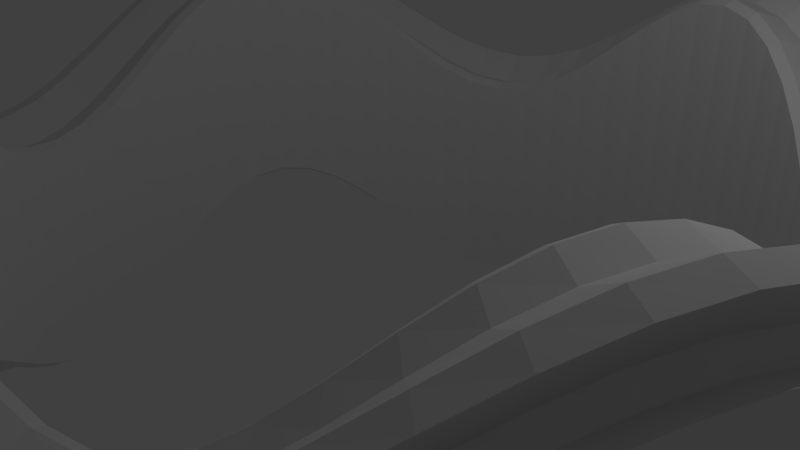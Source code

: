 # Source: edpy1.1.blend  (saved by Blender 2.67.0; exported with 4.5.12 LTS)
import bpy
from mathutils import Matrix  # noqa: F401  (used for matrix-valued properties, if any)

bpy.ops.wm.read_factory_settings(use_empty=True)
scene = bpy.context.scene
scene.name = 'Scene'

# ---- collections
col_collection_1 = bpy.data.collections.new('Collection 1'); scene.collection.children.link(col_collection_1)
col_collection_2 = bpy.data.collections.new('Collection 2'); scene.collection.children.link(col_collection_2)
col_collection_2.hide_render = True
col_collection_2.hide_viewport = True
col_collection_3 = bpy.data.collections.new('Collection 3'); scene.collection.children.link(col_collection_3)
col_collection_3.hide_render = True
col_collection_3.hide_viewport = True

# ---- world
world_world = bpy.data.worlds.new('World'); scene.world = world_world
world_world.color = (0.05088, 0.05088, 0.05088)
world_world.use_sun_shadow = False
world_world.sun_shadow_jitter_overblur = 0.0
world_world.cycles.sampling_method = 'MANUAL'
world_world.cycles.sample_map_resolution = 256

# ---- cameras
cam_camera = bpy.data.cameras.new('Camera')
cam_camera.clip_end = 100.0
cam_camera.lens = 35.0
cam_camera.sensor_width = 32.0
cam_camera.sensor_height = 18.0
cam_camera.ortho_scale = 7.314
cam_camera.dof.focus_distance = 0.0
cam_camera.dof.aperture_fstop = 128.0

# ---- lights
light_lamp = bpy.data.lights.new('Lamp', 'POINT')
light_lamp.transmission_factor = 0.0
light_lamp.cutoff_distance = 30.0
light_lamp.energy = 100.0
light_lamp.shadow_buffer_clip_start = 1.001
light_lamp.shadow_soft_size = 0.1
light_lamp.shadow_maximum_resolution = 0.006
light_lamp.use_absolute_resolution = True
light_lamp.cycles.use_multiple_importance_sampling = False

# ---- meshes
me_thingy_010 = bpy.data.meshes.new('thingy.010')
me_thingy_010.from_pydata([(5.0, 0.0, 1.73), (6.053, 5.079e-09, -2.039), (6.626, 1.236e-08, 0.5674), (6.375, 2.911e-08, 0.2656), (5.141, -5.578e-10, 1.808), (5.518, 2.652e-09, 1.71), (5.63, 3.882e-08, 0.0), (6.336, 7.506e-09, 1.384), (5.0, 0.0, -1.73), (6.336, 7.506e-09, -1.384), (6.626, 1.236e-08, -0.5674), (6.375, 2.911e-08, -0.2656), (5.141, -5.578e-10, -1.808), (5.518, 2.652e-09, -1.71), (5.786, 3.396e-08, 0.1328), (5.786, 3.396e-08, -0.1328), (6.053, 5.079e-09, 2.039), (6.367, 6.293e-09, -1.977), (6.367, 6.293e-09, 1.977), (6.161, 6.899e-09, -1.558), (6.161, 6.899e-09, 1.558), (6.724, 9.933e-09, 1.59), (6.724, 9.933e-09, -1.59), (4.976, -0.4901, 2.113), (6.023, -0.5933, -1.656), (6.595, -0.6495, 0.9501), (6.345, -0.6249, 0.6483), (5.116, -0.5039, 2.191), (5.491, -0.5408, 2.093), (5.603, -0.5519, 0.3827), (6.306, -0.6211, 1.766), (4.976, -0.4901, -1.347), (6.306, -0.6211, -1.001), (6.595, -0.6495, -0.1847), (6.345, -0.6249, 0.1171), (5.116, -0.5039, -1.426), (5.491, -0.5408, -1.328), (5.759, -0.5672, 0.5155), (5.759, -0.5672, 0.2499), (6.023, -0.5933, 2.421), (6.337, -0.6241, -1.595), (6.337, -0.6241, 2.36), (6.132, -0.6039, -1.176), (6.132, -0.6039, 1.941), (6.691, -0.659, 1.972), (6.691, -0.659, -1.207), (4.904, -0.9755, 2.437), (5.936, -1.181, -1.331), (6.499, -1.293, 1.274), (6.253, -1.244, 0.9727), (5.042, -1.003, 2.516), (5.412, -1.076, 2.418), (5.522, -1.098, 0.7071), (6.214, -1.236, 2.091), (4.904, -0.9755, -1.023), (6.214, -1.236, -0.6767), (6.499, -1.293, 0.1397), (6.253, -1.244, 0.4415), (5.042, -1.003, -1.101), (5.412, -1.076, -1.003), (5.675, -1.129, 0.8399), (5.675, -1.129, 0.5743), (5.936, -1.181, 2.746), (6.245, -1.242, -1.27), (6.245, -1.242, 2.685), (6.043, -1.202, -0.8511), (6.043, -1.202, 2.265), (6.594, -1.312, 2.297), (6.594, -1.312, -0.8827), (4.785, -1.451, 2.654), (5.792, -1.757, -1.115), (6.341, -1.924, 1.491), (6.101, -1.851, 1.189), (4.92, -1.492, 2.732), (5.28, -1.602, 2.634), (5.388, -1.634, 0.9239), (6.063, -1.839, 2.308), (4.785, -1.451, -0.8062), (6.063, -1.839, -0.4599), (6.341, -1.924, 0.3565), (6.101, -1.851, 0.6583), (4.92, -1.492, -0.8846), (5.28, -1.602, -0.7866), (5.537, -1.68, 1.057), (5.537, -1.68, 0.7911), (5.792, -1.757, 2.962), (6.093, -1.848, -1.054), (6.093, -1.848, 2.901), (5.896, -1.789, -0.6343), (5.896, -1.789, 2.482), (6.434, -1.952, 2.514), (6.434, -1.952, -0.6659), (4.619, -1.913, 2.73), (5.592, -2.316, -1.039), (6.122, -2.536, 1.567), (5.89, -2.44, 1.266), (4.75, -1.967, 2.808), (5.098, -2.112, 2.71), (5.202, -2.155, 1.0), (5.854, -2.425, 2.384), (4.619, -1.913, -0.73), (5.854, -2.425, -0.3838), (6.122, -2.536, 0.4326), (5.89, -2.44, 0.7344), (4.75, -1.967, -0.8084), (5.098, -2.112, -0.7105), (5.346, -2.214, 1.133), (5.346, -2.214, 0.8672), (5.592, -2.316, 3.039), (5.883, -2.437, -0.9774), (5.883, -2.437, 2.977), (5.692, -2.358, -0.5582), (5.692, -2.358, 2.558), (6.212, -2.573, 2.59), (6.212, -2.573, -0.5898), (4.41, -2.357, 2.654), (5.338, -2.853, -1.115), (5.844, -3.124, 1.491), (5.623, -3.005, 1.189), (4.534, -2.423, 2.732), (4.866, -2.601, 2.634), (4.966, -2.654, 0.9239), (5.588, -2.987, 2.308), (4.41, -2.357, -0.8062), (5.588, -2.987, -0.4599), (5.844, -3.124, 0.3565), (5.623, -3.005, 0.6583), (4.534, -2.423, -0.8846), (4.866, -2.601, -0.7866), (5.103, -2.728, 1.057), (5.103, -2.728, 0.7911), (5.338, -2.853, 2.962), (5.616, -3.002, -1.054), (5.616, -3.002, 2.901), (5.434, -2.904, -0.6343), (5.434, -2.904, 2.482), (5.93, -3.17, 2.514), (5.93, -3.17, -0.6659), (4.157, -2.778, 2.437), (5.032, -3.363, -1.331), (5.51, -3.681, 1.274), (5.301, -3.542, 0.9727), (4.275, -2.856, 2.516), (4.588, -3.066, 2.418), (4.682, -3.128, 0.7071), (5.268, -3.52, 2.091), (4.157, -2.778, -1.023), (5.268, -3.52, -0.6767), (5.51, -3.681, 0.1397), (5.301, -3.542, 0.4415), (4.275, -2.856, -1.101), (4.588, -3.066, -1.003), (4.811, -3.215, 0.8399), (4.811, -3.215, 0.5743), (5.032, -3.363, 2.746), (5.294, -3.538, -1.27), (5.294, -3.538, 2.685), (5.123, -3.423, -0.8511), (5.123, -3.423, 2.265), (5.591, -3.735, 2.297), (5.591, -3.735, -0.8827), (3.865, -3.172, 2.113), (4.679, -3.84, -1.656), (5.122, -4.204, 0.9501), (4.928, -4.045, 0.6483), (3.974, -3.261, 2.191), (4.265, -3.5, 2.093), (4.352, -3.572, 0.3827), (4.898, -4.02, 1.766), (3.865, -3.172, -1.347), (4.898, -4.02, -1.001), (5.122, -4.204, -0.1847), (4.928, -4.045, 0.1171), (3.974, -3.261, -1.426), (4.265, -3.5, -1.328), (4.473, -3.671, 0.5155), (4.473, -3.671, 0.2499), (4.679, -3.84, 2.421), (4.922, -4.039, -1.595), (4.922, -4.039, 2.36), (4.763, -3.909, -1.176), (4.763, -3.909, 1.941), (5.197, -4.265, 1.972), (5.197, -4.265, -1.207), (3.536, -3.536, 1.73), (4.28, -4.28, -2.039), (4.686, -4.686, 0.5674), (4.508, -4.508, 0.2656), (3.635, -3.635, 1.808), (3.902, -3.902, 1.71), (3.981, -3.981, 1.225e-16), (4.48, -4.48, 1.384), (3.536, -3.536, -1.73), (4.48, -4.48, -1.384), (4.686, -4.686, -0.5674), (4.508, -4.508, -0.2656), (3.635, -3.635, -1.808), (3.902, -3.902, -1.71), (4.092, -4.092, 0.1328), (4.092, -4.092, -0.1328), (4.28, -4.28, 2.039), (4.502, -4.502, -1.977), (4.502, -4.502, 1.977), (4.357, -4.357, -1.558), (4.357, -4.357, 1.558), (4.754, -4.754, 1.59), (4.754, -4.754, -1.59), (3.172, -3.865, 1.347), (3.84, -4.679, -2.421), (4.204, -5.122, 0.1847), (4.045, -4.928, -0.1171), (3.261, -3.974, 1.426), (3.5, -4.265, 1.328), (3.572, -4.352, -0.3827), (4.02, -4.898, 1.001), (3.172, -3.865, -2.113), (4.02, -4.898, -1.766), (4.204, -5.122, -0.9501), (4.045, -4.928, -0.6483), (3.261, -3.974, -2.191), (3.5, -4.265, -2.093), (3.671, -4.473, -0.2499), (3.671, -4.473, -0.5155), (3.84, -4.679, 1.656), (4.039, -4.922, -2.36), (4.039, -4.922, 1.595), (3.909, -4.763, -1.941), (3.909, -4.763, 1.176), (4.265, -5.197, 1.207), (4.265, -5.197, -1.972), (2.778, -4.157, 1.023), (3.363, -5.032, -2.746), (3.681, -5.51, -0.1397), (3.542, -5.301, -0.4415), (2.856, -4.275, 1.101), (3.066, -4.588, 1.003), (3.128, -4.682, -0.7071), (3.52, -5.268, 0.6767), (2.778, -4.157, -2.437), (3.52, -5.268, -2.091), (3.681, -5.51, -1.274), (3.542, -5.301, -0.9727), (2.856, -4.275, -2.516), (3.066, -4.588, -2.418), (3.215, -4.811, -0.5743), (3.215, -4.811, -0.8399), (3.363, -5.032, 1.331), (3.538, -5.294, -2.685), (3.538, -5.294, 1.27), (3.423, -5.123, -2.265), (3.423, -5.123, 0.8511), (3.735, -5.591, 0.8827), (3.735, -5.591, -2.297), (2.357, -4.41, 0.8062), (2.853, -5.338, -2.962), (3.124, -5.844, -0.3565), (3.005, -5.623, -0.6583), (2.423, -4.534, 0.8846), (2.601, -4.866, 0.7866), (2.654, -4.966, -0.9239), (2.987, -5.588, 0.4599), (2.357, -4.41, -2.654), (2.987, -5.588, -2.308), (3.124, -5.844, -1.491), (3.005, -5.623, -1.189), (2.423, -4.534, -2.732), (2.601, -4.866, -2.634), (2.728, -5.103, -0.7911), (2.728, -5.103, -1.057), (2.853, -5.338, 1.115), (3.002, -5.616, -2.901), (3.002, -5.616, 1.054), (2.904, -5.434, -2.482), (2.904, -5.434, 0.6343), (3.17, -5.93, 0.6659), (3.17, -5.93, -2.514), (1.913, -4.619, 0.73), (2.316, -5.592, -3.039), (2.536, -6.122, -0.4326), (2.44, -5.89, -0.7344), (1.967, -4.75, 0.8084), (2.112, -5.098, 0.7105), (2.155, -5.202, -1.0), (2.425, -5.854, 0.3838), (1.913, -4.619, -2.73), (2.425, -5.854, -2.384), (2.536, -6.122, -1.567), (2.44, -5.89, -1.266), (1.967, -4.75, -2.808), (2.112, -5.098, -2.71), (2.214, -5.346, -0.8672), (2.214, -5.346, -1.133), (2.316, -5.592, 1.039), (2.437, -5.883, -2.977), (2.437, -5.883, 0.9774), (2.358, -5.692, -2.558), (2.358, -5.692, 0.5582), (2.573, -6.212, 0.5898), (2.573, -6.212, -2.59), (1.451, -4.785, 0.8062), (1.757, -5.792, -2.962), (1.924, -6.341, -0.3565), (1.851, -6.101, -0.6583), (1.492, -4.92, 0.8846), (1.602, -5.28, 0.7866), (1.634, -5.388, -0.9239), (1.839, -6.063, 0.4599), (1.451, -4.785, -2.654), (1.839, -6.063, -2.308), (1.924, -6.341, -1.491), (1.851, -6.101, -1.189), (1.492, -4.92, -2.732), (1.602, -5.28, -2.634), (1.68, -5.537, -0.7911), (1.68, -5.537, -1.057), (1.757, -5.792, 1.115), (1.848, -6.093, -2.901), (1.848, -6.093, 1.054), (1.789, -5.896, -2.482), (1.789, -5.896, 0.6343), (1.952, -6.434, 0.6659), (1.952, -6.434, -2.514), (0.9755, -4.904, 1.023), (1.181, -5.936, -2.746), (1.293, -6.499, -0.1397), (1.244, -6.253, -0.4415), (1.003, -5.042, 1.101), (1.076, -5.412, 1.003), (1.098, -5.522, -0.7071), (1.236, -6.214, 0.6767), (0.9755, -4.904, -2.437), (1.236, -6.214, -2.091), (1.293, -6.499, -1.274), (1.244, -6.253, -0.9727), (1.003, -5.042, -2.516), (1.076, -5.412, -2.418), (1.129, -5.675, -0.5743), (1.129, -5.675, -0.8399), (1.181, -5.936, 1.331), (1.242, -6.245, -2.685), (1.242, -6.245, 1.27), (1.202, -6.043, -2.265), (1.202, -6.043, 0.8511), (1.312, -6.594, 0.8827), (1.312, -6.594, -2.297), (0.4901, -4.976, 1.347), (0.5933, -6.023, -2.421), (0.6495, -6.595, 0.1847), (0.6249, -6.345, -0.1171), (0.5039, -5.116, 1.426), (0.5408, -5.491, 1.328), (0.5519, -5.603, -0.3827), (0.6211, -6.306, 1.001), (0.4901, -4.976, -2.113), (0.6211, -6.306, -1.766), (0.6495, -6.595, -0.9501), (0.6249, -6.345, -0.6483), (0.5039, -5.116, -2.191), (0.5408, -5.491, -2.093), (0.5672, -5.759, -0.2499), (0.5672, -5.759, -0.5155), (0.5933, -6.023, 1.656), (0.6241, -6.337, -2.36), (0.6241, -6.337, 1.595), (0.6039, -6.132, -1.941), (0.6039, -6.132, 1.176), (0.659, -6.691, 1.207), (0.659, -6.691, -1.972), (3.062e-16, -5.0, 1.73), (5.079e-09, -6.053, -2.039), (1.236e-08, -6.626, 0.5674), (2.911e-08, -6.375, 0.2656), (-5.578e-10, -5.141, 1.808), (2.652e-09, -5.518, 1.71), (3.882e-08, -5.63, -2.449e-16), (7.506e-09, -6.336, 1.384), (3.062e-16, -5.0, -1.73), (7.506e-09, -6.336, -1.384), (1.236e-08, -6.626, -0.5674), (2.911e-08, -6.375, -0.2656), (-5.578e-10, -5.141, -1.808), (2.652e-09, -5.518, -1.71), (3.396e-08, -5.786, 0.1328), (3.396e-08, -5.786, -0.1328), (5.079e-09, -6.053, 2.039), (6.293e-09, -6.367, -1.977), (6.293e-09, -6.367, 1.977), (6.899e-09, -6.161, -1.558), (6.899e-09, -6.161, 1.558), (9.933e-09, -6.724, 1.59), (9.933e-09, -6.724, -1.59), (-0.4901, -4.976, 2.113), (-0.5933, -6.023, -1.656), (-0.6495, -6.595, 0.9501), (-0.6249, -6.345, 0.6483), (-0.5039, -5.116, 2.191), (-0.5408, -5.491, 2.093), (-0.5519, -5.603, 0.3827), (-0.6211, -6.306, 1.766), (-0.4901, -4.976, -1.347), (-0.6211, -6.306, -1.001), (-0.6495, -6.595, -0.1847), (-0.6249, -6.345, 0.1171), (-0.5039, -5.116, -1.426), (-0.5408, -5.491, -1.328), (-0.5672, -5.759, 0.5155), (-0.5672, -5.759, 0.2499), (-0.5933, -6.023, 2.421), (-0.6241, -6.337, -1.595), (-0.6241, -6.337, 2.36), (-0.6039, -6.132, -1.176), (-0.6039, -6.132, 1.941), (-0.659, -6.691, 1.972), (-0.659, -6.691, -1.207), (-0.9755, -4.904, 2.437), (-1.181, -5.936, -1.331), (-1.293, -6.499, 1.274), (-1.244, -6.253, 0.9727), (-1.003, -5.042, 2.516), (-1.076, -5.412, 2.418), (-1.098, -5.522, 0.7071), (-1.236, -6.214, 2.091), (-0.9755, -4.904, -1.023), (-1.236, -6.214, -0.6767), (-1.293, -6.499, 0.1397), (-1.244, -6.253, 0.4415), (-1.003, -5.042, -1.101), (-1.076, -5.412, -1.003), (-1.129, -5.675, 0.8399), (-1.129, -5.675, 0.5743), (-1.181, -5.936, 2.746), (-1.242, -6.245, -1.27), (-1.242, -6.245, 2.685), (-1.202, -6.043, -0.8511), (-1.202, -6.043, 2.265), (-1.312, -6.594, 2.297), (-1.312, -6.594, -0.8827), (-1.451, -4.785, 2.654), (-1.757, -5.792, -1.115), (-1.924, -6.341, 1.491), (-1.851, -6.101, 1.189), (-1.492, -4.92, 2.732), (-1.602, -5.28, 2.634), (-1.634, -5.388, 0.9239), (-1.839, -6.063, 2.308), (-1.451, -4.785, -0.8062), (-1.839, -6.063, -0.4599), (-1.924, -6.341, 0.3565), (-1.851, -6.101, 0.6583), (-1.492, -4.92, -0.8846), (-1.602, -5.28, -0.7866), (-1.68, -5.537, 1.057), (-1.68, -5.537, 0.7911), (-1.757, -5.792, 2.962), (-1.848, -6.093, -1.054), (-1.848, -6.093, 2.901), (-1.789, -5.896, -0.6343), (-1.789, -5.896, 2.482), (-1.952, -6.434, 2.514), (-1.952, -6.434, -0.6659), (-1.913, -4.619, 2.73), (-2.316, -5.592, -1.039), (-2.536, -6.122, 1.567), (-2.44, -5.89, 1.266), (-1.967, -4.75, 2.808), (-2.112, -5.098, 2.71), (-2.155, -5.202, 1.0), (-2.425, -5.854, 2.384), (-1.913, -4.619, -0.73), (-2.425, -5.854, -0.3838), (-2.536, -6.122, 0.4326), (-2.44, -5.89, 0.7344), (-1.967, -4.75, -0.8084), (-2.112, -5.098, -0.7105), (-2.214, -5.346, 1.133), (-2.214, -5.346, 0.8672), (-2.316, -5.592, 3.039), (-2.437, -5.883, -0.9774), (-2.437, -5.883, 2.977), (-2.358, -5.692, -0.5582), (-2.358, -5.692, 2.558), (-2.573, -6.212, 2.59), (-2.573, -6.212, -0.5898), (-2.357, -4.41, 2.654), (-2.853, -5.338, -1.115), (-3.124, -5.844, 1.491), (-3.005, -5.623, 1.189), (-2.423, -4.534, 2.732), (-2.601, -4.866, 2.634), (-2.654, -4.966, 0.9239), (-2.987, -5.588, 2.308), (-2.357, -4.41, -0.8062), (-2.987, -5.588, -0.4599), (-3.124, -5.844, 0.3565), (-3.005, -5.623, 0.6583), (-2.423, -4.534, -0.8846), (-2.601, -4.866, -0.7866), (-2.728, -5.103, 1.057), (-2.728, -5.103, 0.7911), (-2.853, -5.338, 2.962), (-3.002, -5.616, -1.054), (-3.002, -5.616, 2.901), (-2.904, -5.434, -0.6343), (-2.904, -5.434, 2.482), (-3.17, -5.93, 2.514), (-3.17, -5.93, -0.6659), (-2.778, -4.157, 2.437), (-3.363, -5.032, -1.331), (-3.681, -5.51, 1.274), (-3.542, -5.301, 0.9727), (-2.856, -4.275, 2.516), (-3.066, -4.588, 2.418), (-3.128, -4.682, 0.7071), (-3.52, -5.268, 2.091), (-2.778, -4.157, -1.023), (-3.52, -5.268, -0.6767), (-3.681, -5.51, 0.1397), (-3.542, -5.301, 0.4415), (-2.856, -4.275, -1.101), (-3.066, -4.588, -1.003), (-3.215, -4.811, 0.8399), (-3.215, -4.811, 0.5743), (-3.363, -5.032, 2.746), (-3.538, -5.294, -1.27), (-3.538, -5.294, 2.685), (-3.423, -5.123, -0.8511), (-3.423, -5.123, 2.265), (-3.735, -5.591, 2.297), (-3.735, -5.591, -0.8827), (-3.172, -3.865, 2.113), (-3.84, -4.679, -1.656), (-4.204, -5.122, 0.9501), (-4.045, -4.928, 0.6483), (-3.261, -3.974, 2.191), (-3.5, -4.265, 2.093), (-3.572, -4.352, 0.3827), (-4.02, -4.898, 1.766), (-3.172, -3.865, -1.347), (-4.02, -4.898, -1.001), (-4.204, -5.122, -0.1847), (-4.045, -4.928, 0.1171), (-3.261, -3.974, -1.426), (-3.5, -4.265, -1.328), (-3.671, -4.473, 0.5155), (-3.671, -4.473, 0.2499), (-3.84, -4.679, 2.421), (-4.039, -4.922, -1.595), (-4.039, -4.922, 2.36), (-3.909, -4.763, -1.176), (-3.909, -4.763, 1.941), (-4.265, -5.197, 1.972), (-4.265, -5.197, -1.207), (-3.536, -3.536, 1.73), (-4.28, -4.28, -2.039), (-4.686, -4.686, 0.5674), (-4.508, -4.508, 0.2656), (-3.635, -3.635, 1.808), (-3.902, -3.902, 1.71), (-3.981, -3.981, 3.674e-16), (-4.48, -4.48, 1.384), (-3.536, -3.536, -1.73), (-4.48, -4.48, -1.384), (-4.686, -4.686, -0.5674), (-4.508, -4.508, -0.2656), (-3.635, -3.635, -1.808), (-3.902, -3.902, -1.71), (-4.092, -4.092, 0.1328), (-4.092, -4.092, -0.1328), (-4.28, -4.28, 2.039), (-4.502, -4.502, -1.977), (-4.502, -4.502, 1.977), (-4.357, -4.357, -1.558), (-4.357, -4.357, 1.558), (-4.754, -4.754, 1.59), (-4.754, -4.754, -1.59), (-3.865, -3.172, 1.347), (-4.679, -3.84, -2.421), (-5.122, -4.204, 0.1847), (-4.928, -4.045, -0.1171), (-3.974, -3.261, 1.426), (-4.265, -3.5, 1.328), (-4.352, -3.572, -0.3827), (-4.898, -4.02, 1.001), (-3.865, -3.172, -2.113), (-4.898, -4.02, -1.766), (-5.122, -4.204, -0.9501), (-4.928, -4.045, -0.6483), (-3.974, -3.261, -2.191), (-4.265, -3.5, -2.093), (-4.473, -3.671, -0.2499), (-4.473, -3.671, -0.5155), (-4.679, -3.84, 1.656), (-4.922, -4.039, -2.36), (-4.922, -4.039, 1.595), (-4.763, -3.909, -1.941), (-4.763, -3.909, 1.176), (-5.197, -4.265, 1.207), (-5.197, -4.265, -1.972), (-4.157, -2.778, 1.023), (-5.032, -3.363, -2.746), (-5.51, -3.681, -0.1397), (-5.301, -3.542, -0.4415), (-4.275, -2.856, 1.101), (-4.588, -3.066, 1.003), (-4.682, -3.128, -0.7071), (-5.268, -3.52, 0.6767), (-4.157, -2.778, -2.437), (-5.268, -3.52, -2.091), (-5.51, -3.681, -1.274), (-5.301, -3.542, -0.9727), (-4.275, -2.856, -2.516), (-4.588, -3.066, -2.418), (-4.811, -3.215, -0.5743), (-4.811, -3.215, -0.8399), (-5.032, -3.363, 1.331), (-5.294, -3.538, -2.685), (-5.294, -3.538, 1.27), (-5.123, -3.423, -2.265), (-5.123, -3.423, 0.8511), (-5.591, -3.735, 0.8827), (-5.591, -3.735, -2.297), (-4.41, -2.357, 0.8062), (-5.338, -2.853, -2.962), (-5.844, -3.124, -0.3565), (-5.623, -3.005, -0.6583), (-4.534, -2.423, 0.8846), (-4.866, -2.601, 0.7866), (-4.966, -2.654, -0.9239), (-5.588, -2.987, 0.4599), (-4.41, -2.357, -2.654), (-5.588, -2.987, -2.308), (-5.844, -3.124, -1.491), (-5.623, -3.005, -1.189), (-4.534, -2.423, -2.732), (-4.866, -2.601, -2.634), (-5.103, -2.728, -0.7911), (-5.103, -2.728, -1.057), (-5.338, -2.853, 1.115), (-5.616, -3.002, -2.901), (-5.616, -3.002, 1.054), (-5.434, -2.904, -2.482), (-5.434, -2.904, 0.6343), (-5.93, -3.17, 0.6659), (-5.93, -3.17, -2.514), (-4.619, -1.913, 0.73), (-5.592, -2.316, -3.039), (-6.122, -2.536, -0.4326), (-5.89, -2.44, -0.7344), (-4.75, -1.967, 0.8084), (-5.098, -2.112, 0.7105), (-5.202, -2.155, -1.0), (-5.854, -2.425, 0.3838), (-4.619, -1.913, -2.73), (-5.854, -2.425, -2.384), (-6.122, -2.536, -1.567), (-5.89, -2.44, -1.266), (-4.75, -1.967, -2.808), (-5.098, -2.112, -2.71), (-5.346, -2.214, -0.8672), (-5.346, -2.214, -1.133), (-5.592, -2.316, 1.039), (-5.883, -2.437, -2.977), (-5.883, -2.437, 0.9774), (-5.692, -2.358, -2.558), (-5.692, -2.358, 0.5582), (-6.212, -2.573, 0.5898), (-6.212, -2.573, -2.59), (-4.785, -1.451, 0.8062), (-5.792, -1.757, -2.962), (-6.341, -1.924, -0.3565), (-6.101, -1.851, -0.6583), (-4.92, -1.492, 0.8846), (-5.28, -1.602, 0.7866), (-5.388, -1.634, -0.9239), (-6.063, -1.839, 0.4599), (-4.785, -1.451, -2.654), (-6.063, -1.839, -2.308), (-6.341, -1.924, -1.491), (-6.101, -1.851, -1.189), (-4.92, -1.492, -2.732), (-5.28, -1.602, -2.634), (-5.537, -1.68, -0.7911), (-5.537, -1.68, -1.057), (-5.792, -1.757, 1.115), (-6.093, -1.848, -2.901), (-6.093, -1.848, 1.054), (-5.896, -1.789, -2.482), (-5.896, -1.789, 0.6343), (-6.434, -1.952, 0.6659), (-6.434, -1.952, -2.514), (-4.904, -0.9755, 1.023), (-5.936, -1.181, -2.746), (-6.499, -1.293, -0.1397), (-6.253, -1.244, -0.4415), (-5.042, -1.003, 1.101), (-5.412, -1.076, 1.003), (-5.522, -1.098, -0.7071), (-6.214, -1.236, 0.6767), (-4.904, -0.9755, -2.437), (-6.214, -1.236, -2.091), (-6.499, -1.293, -1.274), (-6.253, -1.244, -0.9727), (-5.042, -1.003, -2.516), (-5.412, -1.076, -2.418), (-5.675, -1.129, -0.5743), (-5.675, -1.129, -0.8399), (-5.936, -1.181, 1.331), (-6.245, -1.242, -2.685), (-6.245, -1.242, 1.27), (-6.043, -1.202, -2.265), (-6.043, -1.202, 0.8511), (-6.594, -1.312, 0.8827), (-6.594, -1.312, -2.297), (-4.976, -0.4901, 1.347), (-6.023, -0.5933, -2.421), (-6.595, -0.6495, 0.1847), (-6.345, -0.6249, -0.1171), (-5.116, -0.5039, 1.426), (-5.491, -0.5408, 1.328), (-5.603, -0.5519, -0.3827), (-6.306, -0.6211, 1.001), (-4.976, -0.4901, -2.113), (-6.306, -0.6211, -1.766), (-6.595, -0.6495, -0.9501), (-6.345, -0.6249, -0.6483), (-5.116, -0.5039, -2.191), (-5.491, -0.5408, -2.093), (-5.759, -0.5672, -0.2499), (-5.759, -0.5672, -0.5155), (-6.023, -0.5933, 1.656), (-6.337, -0.6241, -2.36), (-6.337, -0.6241, 1.595), (-6.132, -0.6039, -1.941), (-6.132, -0.6039, 1.176), (-6.691, -0.659, 1.207), (-6.691, -0.659, -1.972), (-5.0, -6.123e-16, 1.73), (-6.053, -5.079e-09, -2.039), (-6.626, -1.236e-08, 0.5674), (-6.375, -2.911e-08, 0.2656), (-5.141, 5.578e-10, 1.808), (-5.518, -2.652e-09, 1.71), (-5.63, -3.882e-08, -4.899e-16), (-6.336, -7.506e-09, 1.384), (-5.0, -6.123e-16, -1.73), (-6.336, -7.506e-09, -1.384), (-6.626, -1.236e-08, -0.5674), (-6.375, -2.911e-08, -0.2656), (-5.141, 5.578e-10, -1.808), (-5.518, -2.652e-09, -1.71), (-5.786, -3.396e-08, 0.1328), (-5.786, -3.396e-08, -0.1328), (-6.053, -5.079e-09, 2.039), (-6.367, -6.293e-09, -1.977), (-6.367, -6.293e-09, 1.977), (-6.161, -6.899e-09, -1.558), (-6.161, -6.899e-09, 1.558), (-6.724, -9.933e-09, 1.59), (-6.724, -9.933e-09, -1.59), (-4.976, 0.4901, 2.113), (-6.023, 0.5933, -1.656), (-6.595, 0.6495, 0.9501), (-6.345, 0.6249, 0.6483), (-5.116, 0.5039, 2.191), (-5.491, 0.5408, 2.093), (-5.603, 0.5519, 0.3827), (-6.306, 0.6211, 1.766), (-4.976, 0.4901, -1.347), (-6.306, 0.6211, -1.001), (-6.595, 0.6495, -0.1847), (-6.345, 0.6249, 0.1171), (-5.116, 0.5039, -1.426), (-5.491, 0.5408, -1.328), (-5.759, 0.5672, 0.5155), (-5.759, 0.5672, 0.2499), (-6.023, 0.5933, 2.421), (-6.337, 0.6241, -1.595), (-6.337, 0.6241, 2.36), (-6.132, 0.6039, -1.176), (-6.132, 0.6039, 1.941), (-6.691, 0.659, 1.972), (-6.691, 0.659, -1.207), (-4.904, 0.9755, 2.437), (-5.936, 1.181, -1.331), (-6.499, 1.293, 1.274), (-6.253, 1.244, 0.9727), (-5.042, 1.003, 2.516), (-5.412, 1.076, 2.418), (-5.522, 1.098, 0.7071), (-6.214, 1.236, 2.091), (-4.904, 0.9755, -1.023), (-6.214, 1.236, -0.6767), (-6.499, 1.293, 0.1397), (-6.253, 1.244, 0.4415), (-5.042, 1.003, -1.101), (-5.412, 1.076, -1.003), (-5.675, 1.129, 0.8399), (-5.675, 1.129, 0.5743), (-5.936, 1.181, 2.746), (-6.245, 1.242, -1.27), (-6.245, 1.242, 2.685), (-6.043, 1.202, -0.8511), (-6.043, 1.202, 2.265), (-6.594, 1.312, 2.297), (-6.594, 1.312, -0.8827), (-4.785, 1.451, 2.654), (-5.792, 1.757, -1.115), (-6.341, 1.924, 1.491), (-6.101, 1.851, 1.189), (-4.92, 1.492, 2.732), (-5.28, 1.602, 2.634), (-5.388, 1.634, 0.9239), (-6.063, 1.839, 2.308), (-4.785, 1.451, -0.8062), (-6.063, 1.839, -0.4599), (-6.341, 1.924, 0.3565), (-6.101, 1.851, 0.6583), (-4.92, 1.492, -0.8846), (-5.28, 1.602, -0.7866), (-5.537, 1.68, 1.057), (-5.537, 1.68, 0.7911), (-5.792, 1.757, 2.962), (-6.093, 1.848, -1.054), (-6.093, 1.848, 2.901), (-5.896, 1.789, -0.6343), (-5.896, 1.789, 2.482), (-6.434, 1.952, 2.514), (-6.434, 1.952, -0.6659), (-4.619, 1.913, 2.73), (-5.592, 2.316, -1.039), (-6.122, 2.536, 1.567), (-5.89, 2.44, 1.266), (-4.75, 1.967, 2.808), (-5.098, 2.112, 2.71), (-5.202, 2.155, 1.0), (-5.854, 2.425, 2.384), (-4.619, 1.913, -0.73), (-5.854, 2.425, -0.3838), (-6.122, 2.536, 0.4326), (-5.89, 2.44, 0.7344), (-4.75, 1.967, -0.8084), (-5.098, 2.112, -0.7105), (-5.346, 2.214, 1.133), (-5.346, 2.214, 0.8672), (-5.592, 2.316, 3.039), (-5.883, 2.437, -0.9774), (-5.883, 2.437, 2.977), (-5.692, 2.358, -0.5582), (-5.692, 2.358, 2.558), (-6.212, 2.573, 2.59), (-6.212, 2.573, -0.5898), (-4.41, 2.357, 2.654), (-5.338, 2.853, -1.115), (-5.844, 3.124, 1.491), (-5.623, 3.005, 1.189), (-4.534, 2.423, 2.732), (-4.866, 2.601, 2.634), (-4.966, 2.654, 0.9239), (-5.588, 2.987, 2.308), (-4.41, 2.357, -0.8062), (-5.588, 2.987, -0.4599), (-5.844, 3.124, 0.3565), (-5.623, 3.005, 0.6583), (-4.534, 2.423, -0.8846), (-4.866, 2.601, -0.7866), (-5.103, 2.728, 1.057), (-5.103, 2.728, 0.7911), (-5.338, 2.853, 2.962), (-5.616, 3.002, -1.054), (-5.616, 3.002, 2.901), (-5.434, 2.904, -0.6343), (-5.434, 2.904, 2.482), (-5.93, 3.17, 2.514), (-5.93, 3.17, -0.6659), (-4.157, 2.778, 2.437), (-5.032, 3.363, -1.331), (-5.51, 3.681, 1.274), (-5.301, 3.542, 0.9727), (-4.275, 2.856, 2.516), (-4.588, 3.066, 2.418), (-4.682, 3.128, 0.7071), (-5.268, 3.52, 2.091), (-4.157, 2.778, -1.023), (-5.268, 3.52, -0.6767), (-5.51, 3.681, 0.1397), (-5.301, 3.542, 0.4415), (-4.275, 2.856, -1.101), (-4.588, 3.066, -1.003), (-4.811, 3.215, 0.8399), (-4.811, 3.215, 0.5743), (-5.032, 3.363, 2.746), (-5.294, 3.538, -1.27), (-5.294, 3.538, 2.685), (-5.123, 3.423, -0.8511), (-5.123, 3.423, 2.265), (-5.591, 3.735, 2.297), (-5.591, 3.735, -0.8827), (-3.865, 3.172, 2.113), (-4.679, 3.84, -1.656), (-5.122, 4.204, 0.9501), (-4.928, 4.045, 0.6483), (-3.974, 3.261, 2.191), (-4.265, 3.5, 2.093), (-4.352, 3.572, 0.3827), (-4.898, 4.02, 1.766), (-3.865, 3.172, -1.347), (-4.898, 4.02, -1.001), (-5.122, 4.204, -0.1847), (-4.928, 4.045, 0.1171), (-3.974, 3.261, -1.426), (-4.265, 3.5, -1.328), (-4.473, 3.671, 0.5155), (-4.473, 3.671, 0.2499), (-4.679, 3.84, 2.421), (-4.922, 4.039, -1.595), (-4.922, 4.039, 2.36), (-4.763, 3.909, -1.176), (-4.763, 3.909, 1.941), (-5.197, 4.265, 1.972), (-5.197, 4.265, -1.207), (-3.536, 3.536, 1.73), (-4.28, 4.28, -2.039), (-4.686, 4.686, 0.5674), (-4.508, 4.508, 0.2656), (-3.635, 3.635, 1.808), (-3.902, 3.902, 1.71), (-3.981, 3.981, 6.123e-16), (-4.48, 4.48, 1.384), (-3.536, 3.536, -1.73), (-4.48, 4.48, -1.384), (-4.686, 4.686, -0.5674), (-4.508, 4.508, -0.2656), (-3.635, 3.635, -1.808), (-3.902, 3.902, -1.71), (-4.092, 4.092, 0.1328), (-4.092, 4.092, -0.1328), (-4.28, 4.28, 2.039), (-4.502, 4.502, -1.977), (-4.502, 4.502, 1.977), (-4.357, 4.357, -1.558), (-4.357, 4.357, 1.558), (-4.754, 4.754, 1.59), (-4.754, 4.754, -1.59), (-3.172, 3.865, 1.347), (-3.84, 4.679, -2.421), (-4.204, 5.122, 0.1847), (-4.045, 4.928, -0.1171), (-3.261, 3.974, 1.426), (-3.5, 4.265, 1.328), (-3.572, 4.352, -0.3827), (-4.02, 4.898, 1.001), (-3.172, 3.865, -2.113), (-4.02, 4.898, -1.766), (-4.204, 5.122, -0.9501), (-4.045, 4.928, -0.6483), (-3.261, 3.974, -2.191), (-3.5, 4.265, -2.093), (-3.671, 4.473, -0.2499), (-3.671, 4.473, -0.5155), (-3.84, 4.679, 1.656), (-4.039, 4.922, -2.36), (-4.039, 4.922, 1.595), (-3.909, 4.763, -1.941), (-3.909, 4.763, 1.176), (-4.265, 5.197, 1.207), (-4.265, 5.197, -1.972), (-2.778, 4.157, 1.023), (-3.363, 5.032, -2.746), (-3.681, 5.51, -0.1397), (-3.542, 5.301, -0.4415), (-2.856, 4.275, 1.101), (-3.066, 4.588, 1.003), (-3.128, 4.682, -0.7071), (-3.52, 5.268, 0.6767), (-2.778, 4.157, -2.437), (-3.52, 5.268, -2.091), (-3.681, 5.51, -1.274), (-3.542, 5.301, -0.9727), (-2.856, 4.275, -2.516), (-3.066, 4.588, -2.418), (-3.215, 4.811, -0.5743), (-3.215, 4.811, -0.8399), (-3.363, 5.032, 1.331), (-3.538, 5.294, -2.685), (-3.538, 5.294, 1.27), (-3.423, 5.123, -2.265), (-3.423, 5.123, 0.8511), (-3.735, 5.591, 0.8827), (-3.735, 5.591, -2.297), (-2.357, 4.41, 0.8062), (-2.853, 5.338, -2.962), (-3.124, 5.844, -0.3565), (-3.005, 5.623, -0.6583), (-2.423, 4.534, 0.8846), (-2.601, 4.866, 0.7866), (-2.654, 4.966, -0.9239), (-2.987, 5.588, 0.4599), (-2.357, 4.41, -2.654), (-2.987, 5.588, -2.308), (-3.124, 5.844, -1.491), (-3.005, 5.623, -1.189), (-2.423, 4.534, -2.732), (-2.601, 4.866, -2.634), (-2.728, 5.103, -0.7911), (-2.728, 5.103, -1.057), (-2.853, 5.338, 1.115), (-3.002, 5.616, -2.901), (-3.002, 5.616, 1.054), (-2.904, 5.434, -2.482), (-2.904, 5.434, 0.6343), (-3.17, 5.93, 0.6659), (-3.17, 5.93, -2.514), (-1.913, 4.619, 0.73), (-2.316, 5.592, -3.039), (-2.536, 6.122, -0.4326), (-2.44, 5.89, -0.7344), (-1.967, 4.75, 0.8084), (-2.112, 5.098, 0.7105), (-2.155, 5.202, -1.0), (-2.425, 5.854, 0.3838), (-1.913, 4.619, -2.73), (-2.425, 5.854, -2.384), (-2.536, 6.122, -1.567), (-2.44, 5.89, -1.266), (-1.967, 4.75, -2.808), (-2.112, 5.098, -2.71), (-2.214, 5.346, -0.8672), (-2.214, 5.346, -1.133), (-2.316, 5.592, 1.039), (-2.437, 5.883, -2.977), (-2.437, 5.883, 0.9774), (-2.358, 5.692, -2.558), (-2.358, 5.692, 0.5582), (-2.573, 6.212, 0.5898), (-2.573, 6.212, -2.59), (-1.451, 4.785, 0.8062), (-1.757, 5.792, -2.962), (-1.924, 6.341, -0.3565), (-1.851, 6.101, -0.6583), (-1.492, 4.92, 0.8846), (-1.602, 5.28, 0.7866), (-1.634, 5.388, -0.9239), (-1.839, 6.063, 0.4599), (-1.451, 4.785, -2.654), (-1.839, 6.063, -2.308), (-1.924, 6.341, -1.491), (-1.851, 6.101, -1.189), (-1.492, 4.92, -2.732), (-1.602, 5.28, -2.634), (-1.68, 5.537, -0.7911), (-1.68, 5.537, -1.057), (-1.757, 5.792, 1.115), (-1.848, 6.093, -2.901), (-1.848, 6.093, 1.054), (-1.789, 5.896, -2.482), (-1.789, 5.896, 0.6343), (-1.952, 6.434, 0.6659), (-1.952, 6.434, -2.514), (-0.9755, 4.904, 1.023), (-1.181, 5.936, -2.746), (-1.293, 6.499, -0.1397), (-1.244, 6.253, -0.4415), (-1.003, 5.042, 1.101), (-1.076, 5.412, 1.003), (-1.098, 5.522, -0.7071), (-1.236, 6.214, 0.6767), (-0.9755, 4.904, -2.437), (-1.236, 6.214, -2.091), (-1.293, 6.499, -1.274), (-1.244, 6.253, -0.9727), (-1.003, 5.042, -2.516), (-1.076, 5.412, -2.418), (-1.129, 5.675, -0.5743), (-1.129, 5.675, -0.8399), (-1.181, 5.936, 1.331), (-1.242, 6.245, -2.685), (-1.242, 6.245, 1.27), (-1.202, 6.043, -2.265), (-1.202, 6.043, 0.8511), (-1.312, 6.594, 0.8827), (-1.312, 6.594, -2.297), (-0.4901, 4.976, 1.347), (-0.5933, 6.023, -2.421), (-0.6495, 6.595, 0.1847), (-0.6249, 6.345, -0.1171), (-0.5039, 5.116, 1.426), (-0.5408, 5.491, 1.328), (-0.5519, 5.603, -0.3827), (-0.6211, 6.306, 1.001), (-0.4901, 4.976, -2.113), (-0.6211, 6.306, -1.766), (-0.6495, 6.595, -0.9501), (-0.6249, 6.345, -0.6483), (-0.5039, 5.116, -2.191), (-0.5408, 5.491, -2.093), (-0.5672, 5.759, -0.2499), (-0.5672, 5.759, -0.5155), (-0.5933, 6.023, 1.656), (-0.6241, 6.337, -2.36), (-0.6241, 6.337, 1.595), (-0.6039, 6.132, -1.941), (-0.6039, 6.132, 1.176), (-0.659, 6.691, 1.207), (-0.659, 6.691, -1.972), (-9.185e-16, 5.0, 1.73), (-5.079e-09, 6.053, -2.039), (-1.236e-08, 6.626, 0.5674), (-2.911e-08, 6.375, 0.2656), (5.578e-10, 5.141, 1.808), (-2.652e-09, 5.518, 1.71), (-3.882e-08, 5.63, -7.348e-16), (-7.506e-09, 6.336, 1.384), (-9.185e-16, 5.0, -1.73), (-7.506e-09, 6.336, -1.384), (-1.236e-08, 6.626, -0.5674), (-2.911e-08, 6.375, -0.2656), (5.578e-10, 5.141, -1.808), (-2.652e-09, 5.518, -1.71), (-3.396e-08, 5.786, 0.1328), (-3.396e-08, 5.786, -0.1328), (-5.079e-09, 6.053, 2.039), (-6.293e-09, 6.367, -1.977), (-6.293e-09, 6.367, 1.977), (-6.899e-09, 6.161, -1.558), (-6.899e-09, 6.161, 1.558), (-9.933e-09, 6.724, 1.59), (-9.933e-09, 6.724, -1.59), (0.4901, 4.976, 2.113), (0.5933, 6.023, -1.656), (0.6495, 6.595, 0.9501), (0.6249, 6.345, 0.6483), (0.5039, 5.116, 2.191), (0.5408, 5.491, 2.093), (0.5519, 5.603, 0.3827), (0.6211, 6.306, 1.766), (0.4901, 4.976, -1.347), (0.6211, 6.306, -1.001), (0.6495, 6.595, -0.1847), (0.6249, 6.345, 0.1171), (0.5039, 5.116, -1.426), (0.5408, 5.491, -1.328), (0.5672, 5.759, 0.5155), (0.5672, 5.759, 0.2499), (0.5933, 6.023, 2.421), (0.6241, 6.337, -1.595), (0.6241, 6.337, 2.36), (0.6039, 6.132, -1.176), (0.6039, 6.132, 1.941), (0.659, 6.691, 1.972), (0.659, 6.691, -1.207), (0.9755, 4.904, 2.437), (1.181, 5.936, -1.331), (1.293, 6.499, 1.274), (1.244, 6.253, 0.9727), (1.003, 5.042, 2.516), (1.076, 5.412, 2.418), (1.098, 5.522, 0.7071), (1.236, 6.214, 2.091), (0.9755, 4.904, -1.023), (1.236, 6.214, -0.6767), (1.293, 6.499, 0.1397), (1.244, 6.253, 0.4415), (1.003, 5.042, -1.101), (1.076, 5.412, -1.003), (1.129, 5.675, 0.8399), (1.129, 5.675, 0.5743), (1.181, 5.936, 2.746), (1.242, 6.245, -1.27), (1.242, 6.245, 2.685), (1.202, 6.043, -0.8511), (1.202, 6.043, 2.265), (1.312, 6.594, 2.297), (1.312, 6.594, -0.8827), (1.451, 4.785, 2.654), (1.757, 5.792, -1.115), (1.924, 6.341, 1.491), (1.851, 6.101, 1.189), (1.492, 4.92, 2.732), (1.602, 5.28, 2.634), (1.634, 5.388, 0.9239), (1.839, 6.063, 2.308), (1.451, 4.785, -0.8062), (1.839, 6.063, -0.4599), (1.924, 6.341, 0.3565), (1.851, 6.101, 0.6583), (1.492, 4.92, -0.8846), (1.602, 5.28, -0.7866), (1.68, 5.537, 1.057), (1.68, 5.537, 0.7911), (1.757, 5.792, 2.962), (1.848, 6.093, -1.054), (1.848, 6.093, 2.901), (1.789, 5.896, -0.6343), (1.789, 5.896, 2.482), (1.952, 6.434, 2.514), (1.952, 6.434, -0.6659), (1.913, 4.619, 2.73), (2.316, 5.592, -1.039), (2.536, 6.122, 1.567), (2.44, 5.89, 1.266), (1.967, 4.75, 2.808), (2.112, 5.098, 2.71), (2.155, 5.202, 1.0), (2.425, 5.854, 2.384), (1.913, 4.619, -0.73), (2.425, 5.854, -0.3838), (2.536, 6.122, 0.4326), (2.44, 5.89, 0.7344), (1.967, 4.75, -0.8084), (2.112, 5.098, -0.7105), (2.214, 5.346, 1.133), (2.214, 5.346, 0.8672), (2.316, 5.592, 3.039), (2.437, 5.883, -0.9774), (2.437, 5.883, 2.977), (2.358, 5.692, -0.5582), (2.358, 5.692, 2.558), (2.573, 6.212, 2.59), (2.573, 6.212, -0.5898), (2.357, 4.41, 2.654), (2.853, 5.338, -1.115), (3.124, 5.844, 1.491), (3.005, 5.623, 1.189), (2.423, 4.534, 2.732), (2.601, 4.866, 2.634), (2.654, 4.966, 0.9239), (2.987, 5.588, 2.308), (2.357, 4.41, -0.8062), (2.987, 5.588, -0.4599), (3.124, 5.844, 0.3565), (3.005, 5.623, 0.6583), (2.423, 4.534, -0.8846), (2.601, 4.866, -0.7866), (2.728, 5.103, 1.057), (2.728, 5.103, 0.7911), (2.853, 5.338, 2.962), (3.002, 5.616, -1.054), (3.002, 5.616, 2.901), (2.904, 5.434, -0.6343), (2.904, 5.434, 2.482), (3.17, 5.93, 2.514), (3.17, 5.93, -0.6659), (2.778, 4.157, 2.437), (3.363, 5.032, -1.331), (3.681, 5.51, 1.274), (3.542, 5.301, 0.9727), (2.856, 4.275, 2.516), (3.066, 4.588, 2.418), (3.128, 4.682, 0.7071), (3.52, 5.268, 2.091), (2.778, 4.157, -1.023), (3.52, 5.268, -0.6767), (3.681, 5.51, 0.1397), (3.542, 5.301, 0.4415), (2.856, 4.275, -1.101), (3.066, 4.588, -1.003), (3.215, 4.811, 0.8399), (3.215, 4.811, 0.5743), (3.363, 5.032, 2.746), (3.538, 5.294, -1.27), (3.538, 5.294, 2.685), (3.423, 5.123, -0.8511), (3.423, 5.123, 2.265), (3.735, 5.591, 2.297), (3.735, 5.591, -0.8827), (3.172, 3.865, 2.113), (3.84, 4.679, -1.656), (4.204, 5.122, 0.9501), (4.045, 4.928, 0.6483), (3.261, 3.974, 2.191), (3.5, 4.265, 2.093), (3.572, 4.352, 0.3827), (4.02, 4.898, 1.766), (3.172, 3.865, -1.347), (4.02, 4.898, -1.001), (4.204, 5.122, -0.1847), (4.045, 4.928, 0.1171), (3.261, 3.974, -1.426), (3.5, 4.265, -1.328), (3.671, 4.473, 0.5155), (3.671, 4.473, 0.2499), (3.84, 4.679, 2.421), (4.039, 4.922, -1.595), (4.039, 4.922, 2.36), (3.909, 4.763, -1.176), (3.909, 4.763, 1.941), (4.265, 5.197, 1.972), (4.265, 5.197, -1.207), (3.536, 3.536, 1.73), (4.28, 4.28, -2.039), (4.686, 4.686, 0.5674), (4.508, 4.508, 0.2656), (3.635, 3.635, 1.808), (3.902, 3.902, 1.71), (3.981, 3.981, 8.573e-16), (4.48, 4.48, 1.384), (3.536, 3.536, -1.73), (4.48, 4.48, -1.384), (4.686, 4.686, -0.5674), (4.508, 4.508, -0.2656), (3.635, 3.635, -1.808), (3.902, 3.902, -1.71), (4.092, 4.092, 0.1328), (4.092, 4.092, -0.1328), (4.28, 4.28, 2.039), (4.502, 4.502, -1.977), (4.502, 4.502, 1.977), (4.357, 4.357, -1.558), (4.357, 4.357, 1.558), (4.754, 4.754, 1.59), (4.754, 4.754, -1.59), (3.865, 3.172, 1.347), (4.679, 3.84, -2.421), (5.122, 4.204, 0.1847), (4.928, 4.045, -0.1171), (3.974, 3.261, 1.426), (4.265, 3.5, 1.328), (4.352, 3.572, -0.3827), (4.898, 4.02, 1.001), (3.865, 3.172, -2.113), (4.898, 4.02, -1.766), (5.122, 4.204, -0.9501), (4.928, 4.045, -0.6483), (3.974, 3.261, -2.191), (4.265, 3.5, -2.093), (4.473, 3.671, -0.2499), (4.473, 3.671, -0.5155), (4.679, 3.84, 1.656), (4.922, 4.039, -2.36), (4.922, 4.039, 1.595), (4.763, 3.909, -1.941), (4.763, 3.909, 1.176), (5.197, 4.265, 1.207), (5.197, 4.265, -1.972), (4.157, 2.778, 1.023), (5.032, 3.363, -2.746), (5.51, 3.681, -0.1397), (5.301, 3.542, -0.4415), (4.275, 2.856, 1.101), (4.588, 3.066, 1.003), (4.682, 3.128, -0.7071), (5.268, 3.52, 0.6767), (4.157, 2.778, -2.437), (5.268, 3.52, -2.091), (5.51, 3.681, -1.274), (5.301, 3.542, -0.9727), (4.275, 2.856, -2.516), (4.588, 3.066, -2.418), (4.811, 3.215, -0.5743), (4.811, 3.215, -0.8399), (5.032, 3.363, 1.331), (5.294, 3.538, -2.685), (5.294, 3.538, 1.27), (5.123, 3.423, -2.265), (5.123, 3.423, 0.8511), (5.591, 3.735, 0.8827), (5.591, 3.735, -2.297), (4.41, 2.357, 0.8062), (5.338, 2.853, -2.962), (5.844, 3.124, -0.3565), (5.623, 3.005, -0.6583), (4.534, 2.423, 0.8846), (4.866, 2.601, 0.7866), (4.966, 2.654, -0.9239), (5.588, 2.987, 0.4599), (4.41, 2.357, -2.654), (5.588, 2.987, -2.308), (5.844, 3.124, -1.491), (5.623, 3.005, -1.189), (4.534, 2.423, -2.732), (4.866, 2.601, -2.634), (5.103, 2.728, -0.7911), (5.103, 2.728, -1.057), (5.338, 2.853, 1.115), (5.616, 3.002, -2.901), (5.616, 3.002, 1.054), (5.434, 2.904, -2.482), (5.434, 2.904, 0.6343), (5.93, 3.17, 0.6659), (5.93, 3.17, -2.514), (4.619, 1.913, 0.73), (5.592, 2.316, -3.039), (6.122, 2.536, -0.4326), (5.89, 2.44, -0.7344), (4.75, 1.967, 0.8084), (5.098, 2.112, 0.7105), (5.202, 2.155, -1.0), (5.854, 2.425, 0.3838), (4.619, 1.913, -2.73), (5.854, 2.425, -2.384), (6.122, 2.536, -1.567), (5.89, 2.44, -1.266), (4.75, 1.967, -2.808), (5.098, 2.112, -2.71), (5.346, 2.214, -0.8672), (5.346, 2.214, -1.133), (5.592, 2.316, 1.039), (5.883, 2.437, -2.977), (5.883, 2.437, 0.9774), (5.692, 2.358, -2.558), (5.692, 2.358, 0.5582), (6.212, 2.573, 0.5898), (6.212, 2.573, -2.59), (4.785, 1.451, 0.8062), (5.792, 1.757, -2.962), (6.341, 1.924, -0.3565), (6.101, 1.851, -0.6583), (4.92, 1.492, 0.8846), (5.28, 1.602, 0.7866), (5.388, 1.634, -0.9239), (6.063, 1.839, 0.4599), (4.785, 1.451, -2.654), (6.063, 1.839, -2.308), (6.341, 1.924, -1.491), (6.101, 1.851, -1.189), (4.92, 1.492, -2.732), (5.28, 1.602, -2.634), (5.537, 1.68, -0.7911), (5.537, 1.68, -1.057), (5.792, 1.757, 1.115), (6.093, 1.848, -2.901), (6.093, 1.848, 1.054), (5.896, 1.789, -2.482), (5.896, 1.789, 0.6343), (6.434, 1.952, 0.6659), (6.434, 1.952, -2.514), (4.904, 0.9755, 1.023), (5.936, 1.181, -2.746), (6.499, 1.293, -0.1397), (6.253, 1.244, -0.4415), (5.042, 1.003, 1.101), (5.412, 1.076, 1.003), (5.522, 1.098, -0.7071), (6.214, 1.236, 0.6767), (4.904, 0.9755, -2.437), (6.214, 1.236, -2.091), (6.499, 1.293, -1.274), (6.253, 1.244, -0.9727), (5.042, 1.003, -2.516), (5.412, 1.076, -2.418), (5.675, 1.129, -0.5743), (5.675, 1.129, -0.8399), (5.936, 1.181, 1.331), (6.245, 1.242, -2.685), (6.245, 1.242, 1.27), (6.043, 1.202, -2.265), (6.043, 1.202, 0.8511), (6.594, 1.312, 0.8827), (6.594, 1.312, -2.297), (4.976, 0.4901, 1.347), (6.023, 0.5933, -2.421), (6.595, 0.6495, 0.1847), (6.345, 0.6249, -0.1171), (5.116, 0.5039, 1.426), (5.491, 0.5408, 1.328), (5.603, 0.5519, -0.3827), (6.306, 0.6211, 1.001), (4.976, 0.4901, -2.113), (6.306, 0.6211, -1.766), (6.595, 0.6495, -0.9501), (6.345, 0.6249, -0.6483), (5.116, 0.5039, -2.191), (5.491, 0.5408, -2.093), (5.759, 0.5672, -0.2499), (5.759, 0.5672, -0.5155), (6.023, 0.5933, 1.656), (6.337, 0.6241, -2.36), (6.337, 0.6241, 1.595), (6.132, 0.6039, -1.941), (6.132, 0.6039, 1.176), (6.691, 0.659, 1.207), (6.691, 0.659, -1.972)], [], [(2, 3, 26, 25), (21, 2, 25, 44), (19, 9, 32, 42), (1, 13, 36, 24), (4, 0, 23, 27), (5, 4, 27, 28), (14, 3, 26, 37), (15, 6, 29, 38), (10, 11, 34, 33), (22, 10, 33, 45), (16, 5, 28, 39), (0, 8, 31, 23), (12, 8, 31, 35), (13, 12, 35, 36), (14, 6, 29, 37), (15, 11, 34, 38), (20, 7, 30, 43), (17, 1, 24, 40), (18, 16, 39, 41), (19, 17, 40, 42), (20, 18, 41, 43), (21, 7, 30, 44), (22, 9, 32, 45), (25, 26, 49, 48), (44, 25, 48, 67), (42, 32, 55, 65), (24, 36, 59, 47), (27, 23, 46, 50), (28, 27, 50, 51), (37, 26, 49, 60), (38, 29, 52, 61), (33, 34, 57, 56), (45, 33, 56, 68), (39, 28, 51, 62), (23, 31, 54, 46), (35, 31, 54, 58), (36, 35, 58, 59), (37, 29, 52, 60), (38, 34, 57, 61), (43, 30, 53, 66), (40, 24, 47, 63), (41, 39, 62, 64), (42, 40, 63, 65), (43, 41, 64, 66), (44, 30, 53, 67), (45, 32, 55, 68), (48, 49, 72, 71), (67, 48, 71, 90), (65, 55, 78, 88), (47, 59, 82, 70), (50, 46, 69, 73), (51, 50, 73, 74), (60, 49, 72, 83), (61, 52, 75, 84), (56, 57, 80, 79), (68, 56, 79, 91), (62, 51, 74, 85), (46, 54, 77, 69), (58, 54, 77, 81), (59, 58, 81, 82), (60, 52, 75, 83), (61, 57, 80, 84), (66, 53, 76, 89), (63, 47, 70, 86), (64, 62, 85, 87), (65, 63, 86, 88), (66, 64, 87, 89), (67, 53, 76, 90), (68, 55, 78, 91), (71, 72, 95, 94), (90, 71, 94, 113), (88, 78, 101, 111), (70, 82, 105, 93), (73, 69, 92, 96), (74, 73, 96, 97), (83, 72, 95, 106), (84, 75, 98, 107), (79, 80, 103, 102), (91, 79, 102, 114), (85, 74, 97, 108), (69, 77, 100, 92), (81, 77, 100, 104), (82, 81, 104, 105), (83, 75, 98, 106), (84, 80, 103, 107), (89, 76, 99, 112), (86, 70, 93, 109), (87, 85, 108, 110), (88, 86, 109, 111), (89, 87, 110, 112), (90, 76, 99, 113), (91, 78, 101, 114), (94, 95, 118, 117), (113, 94, 117, 136), (111, 101, 124, 134), (93, 105, 128, 116), (96, 92, 115, 119), (97, 96, 119, 120), (106, 95, 118, 129), (107, 98, 121, 130), (102, 103, 126, 125), (114, 102, 125, 137), (108, 97, 120, 131), (92, 100, 123, 115), (104, 100, 123, 127), (105, 104, 127, 128), (106, 98, 121, 129), (107, 103, 126, 130), (112, 99, 122, 135), (109, 93, 116, 132), (110, 108, 131, 133), (111, 109, 132, 134), (112, 110, 133, 135), (113, 99, 122, 136), (114, 101, 124, 137), (117, 118, 141, 140), (136, 117, 140, 159), (134, 124, 147, 157), (116, 128, 151, 139), (119, 115, 138, 142), (120, 119, 142, 143), (129, 118, 141, 152), (130, 121, 144, 153), (125, 126, 149, 148), (137, 125, 148, 160), (131, 120, 143, 154), (115, 123, 146, 138), (127, 123, 146, 150), (128, 127, 150, 151), (129, 121, 144, 152), (130, 126, 149, 153), (135, 122, 145, 158), (132, 116, 139, 155), (133, 131, 154, 156), (134, 132, 155, 157), (135, 133, 156, 158), (136, 122, 145, 159), (137, 124, 147, 160), (140, 141, 164, 163), (159, 140, 163, 182), (157, 147, 170, 180), (139, 151, 174, 162), (142, 138, 161, 165), (143, 142, 165, 166), (152, 141, 164, 175), (153, 144, 167, 176), (148, 149, 172, 171), (160, 148, 171, 183), (154, 143, 166, 177), (138, 146, 169, 161), (150, 146, 169, 173), (151, 150, 173, 174), (152, 144, 167, 175), (153, 149, 172, 176), (158, 145, 168, 181), (155, 139, 162, 178), (156, 154, 177, 179), (157, 155, 178, 180), (158, 156, 179, 181), (159, 145, 168, 182), (160, 147, 170, 183), (163, 164, 187, 186), (182, 163, 186, 205), (180, 170, 193, 203), (162, 174, 197, 185), (165, 161, 184, 188), (166, 165, 188, 189), (175, 164, 187, 198), (176, 167, 190, 199), (171, 172, 195, 194), (183, 171, 194, 206), (177, 166, 189, 200), (161, 169, 192, 184), (173, 169, 192, 196), (174, 173, 196, 197), (175, 167, 190, 198), (176, 172, 195, 199), (181, 168, 191, 204), (178, 162, 185, 201), (179, 177, 200, 202), (180, 178, 201, 203), (181, 179, 202, 204), (182, 168, 191, 205), (183, 170, 193, 206), (186, 187, 210, 209), (205, 186, 209, 228), (203, 193, 216, 226), (185, 197, 220, 208), (188, 184, 207, 211), (189, 188, 211, 212), (198, 187, 210, 221), (199, 190, 213, 222), (194, 195, 218, 217), (206, 194, 217, 229), (200, 189, 212, 223), (184, 192, 215, 207), (196, 192, 215, 219), (197, 196, 219, 220), (198, 190, 213, 221), (199, 195, 218, 222), (204, 191, 214, 227), (201, 185, 208, 224), (202, 200, 223, 225), (203, 201, 224, 226), (204, 202, 225, 227), (205, 191, 214, 228), (206, 193, 216, 229), (209, 210, 233, 232), (228, 209, 232, 251), (226, 216, 239, 249), (208, 220, 243, 231), (211, 207, 230, 234), (212, 211, 234, 235), (221, 210, 233, 244), (222, 213, 236, 245), (217, 218, 241, 240), (229, 217, 240, 252), (223, 212, 235, 246), (207, 215, 238, 230), (219, 215, 238, 242), (220, 219, 242, 243), (221, 213, 236, 244), (222, 218, 241, 245), (227, 214, 237, 250), (224, 208, 231, 247), (225, 223, 246, 248), (226, 224, 247, 249), (227, 225, 248, 250), (228, 214, 237, 251), (229, 216, 239, 252), (232, 233, 256, 255), (251, 232, 255, 274), (249, 239, 262, 272), (231, 243, 266, 254), (234, 230, 253, 257), (235, 234, 257, 258), (244, 233, 256, 267), (245, 236, 259, 268), (240, 241, 264, 263), (252, 240, 263, 275), (246, 235, 258, 269), (230, 238, 261, 253), (242, 238, 261, 265), (243, 242, 265, 266), (244, 236, 259, 267), (245, 241, 264, 268), (250, 237, 260, 273), (247, 231, 254, 270), (248, 246, 269, 271), (249, 247, 270, 272), (250, 248, 271, 273), (251, 237, 260, 274), (252, 239, 262, 275), (255, 256, 279, 278), (274, 255, 278, 297), (272, 262, 285, 295), (254, 266, 289, 277), (257, 253, 276, 280), (258, 257, 280, 281), (267, 256, 279, 290), (268, 259, 282, 291), (263, 264, 287, 286), (275, 263, 286, 298), (269, 258, 281, 292), (253, 261, 284, 276), (265, 261, 284, 288), (266, 265, 288, 289), (267, 259, 282, 290), (268, 264, 287, 291), (273, 260, 283, 296), (270, 254, 277, 293), (271, 269, 292, 294), (272, 270, 293, 295), (273, 271, 294, 296), (274, 260, 283, 297), (275, 262, 285, 298), (278, 279, 302, 301), (297, 278, 301, 320), (295, 285, 308, 318), (277, 289, 312, 300), (280, 276, 299, 303), (281, 280, 303, 304), (290, 279, 302, 313), (291, 282, 305, 314), (286, 287, 310, 309), (298, 286, 309, 321), (292, 281, 304, 315), (276, 284, 307, 299), (288, 284, 307, 311), (289, 288, 311, 312), (290, 282, 305, 313), (291, 287, 310, 314), (296, 283, 306, 319), (293, 277, 300, 316), (294, 292, 315, 317), (295, 293, 316, 318), (296, 294, 317, 319), (297, 283, 306, 320), (298, 285, 308, 321), (301, 302, 325, 324), (320, 301, 324, 343), (318, 308, 331, 341), (300, 312, 335, 323), (303, 299, 322, 326), (304, 303, 326, 327), (313, 302, 325, 336), (314, 305, 328, 337), (309, 310, 333, 332), (321, 309, 332, 344), (315, 304, 327, 338), (299, 307, 330, 322), (311, 307, 330, 334), (312, 311, 334, 335), (313, 305, 328, 336), (314, 310, 333, 337), (319, 306, 329, 342), (316, 300, 323, 339), (317, 315, 338, 340), (318, 316, 339, 341), (319, 317, 340, 342), (320, 306, 329, 343), (321, 308, 331, 344), (324, 325, 348, 347), (343, 324, 347, 366), (341, 331, 354, 364), (323, 335, 358, 346), (326, 322, 345, 349), (327, 326, 349, 350), (336, 325, 348, 359), (337, 328, 351, 360), (332, 333, 356, 355), (344, 332, 355, 367), (338, 327, 350, 361), (322, 330, 353, 345), (334, 330, 353, 357), (335, 334, 357, 358), (336, 328, 351, 359), (337, 333, 356, 360), (342, 329, 352, 365), (339, 323, 346, 362), (340, 338, 361, 363), (341, 339, 362, 364), (342, 340, 363, 365), (343, 329, 352, 366), (344, 331, 354, 367), (347, 348, 371, 370), (366, 347, 370, 389), (364, 354, 377, 387), (346, 358, 381, 369), (349, 345, 368, 372), (350, 349, 372, 373), (359, 348, 371, 382), (360, 351, 374, 383), (355, 356, 379, 378), (367, 355, 378, 390), (361, 350, 373, 384), (345, 353, 376, 368), (357, 353, 376, 380), (358, 357, 380, 381), (359, 351, 374, 382), (360, 356, 379, 383), (365, 352, 375, 388), (362, 346, 369, 385), (363, 361, 384, 386), (364, 362, 385, 387), (365, 363, 386, 388), (366, 352, 375, 389), (367, 354, 377, 390), (370, 371, 394, 393), (389, 370, 393, 412), (387, 377, 400, 410), (369, 381, 404, 392), (372, 368, 391, 395), (373, 372, 395, 396), (382, 371, 394, 405), (383, 374, 397, 406), (378, 379, 402, 401), (390, 378, 401, 413), (384, 373, 396, 407), (368, 376, 399, 391), (380, 376, 399, 403), (381, 380, 403, 404), (382, 374, 397, 405), (383, 379, 402, 406), (388, 375, 398, 411), (385, 369, 392, 408), (386, 384, 407, 409), (387, 385, 408, 410), (388, 386, 409, 411), (389, 375, 398, 412), (390, 377, 400, 413), (393, 394, 417, 416), (412, 393, 416, 435), (410, 400, 423, 433), (392, 404, 427, 415), (395, 391, 414, 418), (396, 395, 418, 419), (405, 394, 417, 428), (406, 397, 420, 429), (401, 402, 425, 424), (413, 401, 424, 436), (407, 396, 419, 430), (391, 399, 422, 414), (403, 399, 422, 426), (404, 403, 426, 427), (405, 397, 420, 428), (406, 402, 425, 429), (411, 398, 421, 434), (408, 392, 415, 431), (409, 407, 430, 432), (410, 408, 431, 433), (411, 409, 432, 434), (412, 398, 421, 435), (413, 400, 423, 436), (416, 417, 440, 439), (435, 416, 439, 458), (433, 423, 446, 456), (415, 427, 450, 438), (418, 414, 437, 441), (419, 418, 441, 442), (428, 417, 440, 451), (429, 420, 443, 452), (424, 425, 448, 447), (436, 424, 447, 459), (430, 419, 442, 453), (414, 422, 445, 437), (426, 422, 445, 449), (427, 426, 449, 450), (428, 420, 443, 451), (429, 425, 448, 452), (434, 421, 444, 457), (431, 415, 438, 454), (432, 430, 453, 455), (433, 431, 454, 456), (434, 432, 455, 457), (435, 421, 444, 458), (436, 423, 446, 459), (439, 440, 463, 462), (458, 439, 462, 481), (456, 446, 469, 479), (438, 450, 473, 461), (441, 437, 460, 464), (442, 441, 464, 465), (451, 440, 463, 474), (452, 443, 466, 475), (447, 448, 471, 470), (459, 447, 470, 482), (453, 442, 465, 476), (437, 445, 468, 460), (449, 445, 468, 472), (450, 449, 472, 473), (451, 443, 466, 474), (452, 448, 471, 475), (457, 444, 467, 480), (454, 438, 461, 477), (455, 453, 476, 478), (456, 454, 477, 479), (457, 455, 478, 480), (458, 444, 467, 481), (459, 446, 469, 482), (462, 463, 486, 485), (481, 462, 485, 504), (479, 469, 492, 502), (461, 473, 496, 484), (464, 460, 483, 487), (465, 464, 487, 488), (474, 463, 486, 497), (475, 466, 489, 498), (470, 471, 494, 493), (482, 470, 493, 505), (476, 465, 488, 499), (460, 468, 491, 483), (472, 468, 491, 495), (473, 472, 495, 496), (474, 466, 489, 497), (475, 471, 494, 498), (480, 467, 490, 503), (477, 461, 484, 500), (478, 476, 499, 501), (479, 477, 500, 502), (480, 478, 501, 503), (481, 467, 490, 504), (482, 469, 492, 505), (485, 486, 509, 508), (504, 485, 508, 527), (502, 492, 515, 525), (484, 496, 519, 507), (487, 483, 506, 510), (488, 487, 510, 511), (497, 486, 509, 520), (498, 489, 512, 521), (493, 494, 517, 516), (505, 493, 516, 528), (499, 488, 511, 522), (483, 491, 514, 506), (495, 491, 514, 518), (496, 495, 518, 519), (497, 489, 512, 520), (498, 494, 517, 521), (503, 490, 513, 526), (500, 484, 507, 523), (501, 499, 522, 524), (502, 500, 523, 525), (503, 501, 524, 526), (504, 490, 513, 527), (505, 492, 515, 528), (508, 509, 532, 531), (527, 508, 531, 550), (525, 515, 538, 548), (507, 519, 542, 530), (510, 506, 529, 533), (511, 510, 533, 534), (520, 509, 532, 543), (521, 512, 535, 544), (516, 517, 540, 539), (528, 516, 539, 551), (522, 511, 534, 545), (506, 514, 537, 529), (518, 514, 537, 541), (519, 518, 541, 542), (520, 512, 535, 543), (521, 517, 540, 544), (526, 513, 536, 549), (523, 507, 530, 546), (524, 522, 545, 547), (525, 523, 546, 548), (526, 524, 547, 549), (527, 513, 536, 550), (528, 515, 538, 551), (531, 532, 555, 554), (550, 531, 554, 573), (548, 538, 561, 571), (530, 542, 565, 553), (533, 529, 552, 556), (534, 533, 556, 557), (543, 532, 555, 566), (544, 535, 558, 567), (539, 540, 563, 562), (551, 539, 562, 574), (545, 534, 557, 568), (529, 537, 560, 552), (541, 537, 560, 564), (542, 541, 564, 565), (543, 535, 558, 566), (544, 540, 563, 567), (549, 536, 559, 572), (546, 530, 553, 569), (547, 545, 568, 570), (548, 546, 569, 571), (549, 547, 570, 572), (550, 536, 559, 573), (551, 538, 561, 574), (554, 555, 578, 577), (573, 554, 577, 596), (571, 561, 584, 594), (553, 565, 588, 576), (556, 552, 575, 579), (557, 556, 579, 580), (566, 555, 578, 589), (567, 558, 581, 590), (562, 563, 586, 585), (574, 562, 585, 597), (568, 557, 580, 591), (552, 560, 583, 575), (564, 560, 583, 587), (565, 564, 587, 588), (566, 558, 581, 589), (567, 563, 586, 590), (572, 559, 582, 595), (569, 553, 576, 592), (570, 568, 591, 593), (571, 569, 592, 594), (572, 570, 593, 595), (573, 559, 582, 596), (574, 561, 584, 597), (577, 578, 601, 600), (596, 577, 600, 619), (594, 584, 607, 617), (576, 588, 611, 599), (579, 575, 598, 602), (580, 579, 602, 603), (589, 578, 601, 612), (590, 581, 604, 613), (585, 586, 609, 608), (597, 585, 608, 620), (591, 580, 603, 614), (575, 583, 606, 598), (587, 583, 606, 610), (588, 587, 610, 611), (589, 581, 604, 612), (590, 586, 609, 613), (595, 582, 605, 618), (592, 576, 599, 615), (593, 591, 614, 616), (594, 592, 615, 617), (595, 593, 616, 618), (596, 582, 605, 619), (597, 584, 607, 620), (600, 601, 624, 623), (619, 600, 623, 642), (617, 607, 630, 640), (599, 611, 634, 622), (602, 598, 621, 625), (603, 602, 625, 626), (612, 601, 624, 635), (613, 604, 627, 636), (608, 609, 632, 631), (620, 608, 631, 643), (614, 603, 626, 637), (598, 606, 629, 621), (610, 606, 629, 633), (611, 610, 633, 634), (612, 604, 627, 635), (613, 609, 632, 636), (618, 605, 628, 641), (615, 599, 622, 638), (616, 614, 637, 639), (617, 615, 638, 640), (618, 616, 639, 641), (619, 605, 628, 642), (620, 607, 630, 643), (623, 624, 647, 646), (642, 623, 646, 665), (640, 630, 653, 663), (622, 634, 657, 645), (625, 621, 644, 648), (626, 625, 648, 649), (635, 624, 647, 658), (636, 627, 650, 659), (631, 632, 655, 654), (643, 631, 654, 666), (637, 626, 649, 660), (621, 629, 652, 644), (633, 629, 652, 656), (634, 633, 656, 657), (635, 627, 650, 658), (636, 632, 655, 659), (641, 628, 651, 664), (638, 622, 645, 661), (639, 637, 660, 662), (640, 638, 661, 663), (641, 639, 662, 664), (642, 628, 651, 665), (643, 630, 653, 666), (646, 647, 670, 669), (665, 646, 669, 688), (663, 653, 676, 686), (645, 657, 680, 668), (648, 644, 667, 671), (649, 648, 671, 672), (658, 647, 670, 681), (659, 650, 673, 682), (654, 655, 678, 677), (666, 654, 677, 689), (660, 649, 672, 683), (644, 652, 675, 667), (656, 652, 675, 679), (657, 656, 679, 680), (658, 650, 673, 681), (659, 655, 678, 682), (664, 651, 674, 687), (661, 645, 668, 684), (662, 660, 683, 685), (663, 661, 684, 686), (664, 662, 685, 687), (665, 651, 674, 688), (666, 653, 676, 689), (669, 670, 693, 692), (688, 669, 692, 711), (686, 676, 699, 709), (668, 680, 703, 691), (671, 667, 690, 694), (672, 671, 694, 695), (681, 670, 693, 704), (682, 673, 696, 705), (677, 678, 701, 700), (689, 677, 700, 712), (683, 672, 695, 706), (667, 675, 698, 690), (679, 675, 698, 702), (680, 679, 702, 703), (681, 673, 696, 704), (682, 678, 701, 705), (687, 674, 697, 710), (684, 668, 691, 707), (685, 683, 706, 708), (686, 684, 707, 709), (687, 685, 708, 710), (688, 674, 697, 711), (689, 676, 699, 712), (692, 693, 716, 715), (711, 692, 715, 734), (709, 699, 722, 732), (691, 703, 726, 714), (694, 690, 713, 717), (695, 694, 717, 718), (704, 693, 716, 727), (705, 696, 719, 728), (700, 701, 724, 723), (712, 700, 723, 735), (706, 695, 718, 729), (690, 698, 721, 713), (702, 698, 721, 725), (703, 702, 725, 726), (704, 696, 719, 727), (705, 701, 724, 728), (710, 697, 720, 733), (707, 691, 714, 730), (708, 706, 729, 731), (709, 707, 730, 732), (710, 708, 731, 733), (711, 697, 720, 734), (712, 699, 722, 735), (715, 716, 739, 738), (734, 715, 738, 757), (732, 722, 745, 755), (714, 726, 749, 737), (717, 713, 736, 740), (718, 717, 740, 741), (727, 716, 739, 750), (728, 719, 742, 751), (723, 724, 747, 746), (735, 723, 746, 758), (729, 718, 741, 752), (713, 721, 744, 736), (725, 721, 744, 748), (726, 725, 748, 749), (727, 719, 742, 750), (728, 724, 747, 751), (733, 720, 743, 756), (730, 714, 737, 753), (731, 729, 752, 754), (732, 730, 753, 755), (733, 731, 754, 756), (734, 720, 743, 757), (735, 722, 745, 758), (738, 739, 762, 761), (757, 738, 761, 780), (755, 745, 768, 778), (737, 749, 772, 760), (740, 736, 759, 763), (741, 740, 763, 764), (750, 739, 762, 773), (751, 742, 765, 774), (746, 747, 770, 769), (758, 746, 769, 781), (752, 741, 764, 775), (736, 744, 767, 759), (748, 744, 767, 771), (749, 748, 771, 772), (750, 742, 765, 773), (751, 747, 770, 774), (756, 743, 766, 779), (753, 737, 760, 776), (754, 752, 775, 777), (755, 753, 776, 778), (756, 754, 777, 779), (757, 743, 766, 780), (758, 745, 768, 781), (761, 762, 785, 784), (780, 761, 784, 803), (778, 768, 791, 801), (760, 772, 795, 783), (763, 759, 782, 786), (764, 763, 786, 787), (773, 762, 785, 796), (774, 765, 788, 797), (769, 770, 793, 792), (781, 769, 792, 804), (775, 764, 787, 798), (759, 767, 790, 782), (771, 767, 790, 794), (772, 771, 794, 795), (773, 765, 788, 796), (774, 770, 793, 797), (779, 766, 789, 802), (776, 760, 783, 799), (777, 775, 798, 800), (778, 776, 799, 801), (779, 777, 800, 802), (780, 766, 789, 803), (781, 768, 791, 804), (784, 785, 808, 807), (803, 784, 807, 826), (801, 791, 814, 824), (783, 795, 818, 806), (786, 782, 805, 809), (787, 786, 809, 810), (796, 785, 808, 819), (797, 788, 811, 820), (792, 793, 816, 815), (804, 792, 815, 827), (798, 787, 810, 821), (782, 790, 813, 805), (794, 790, 813, 817), (795, 794, 817, 818), (796, 788, 811, 819), (797, 793, 816, 820), (802, 789, 812, 825), (799, 783, 806, 822), (800, 798, 821, 823), (801, 799, 822, 824), (802, 800, 823, 825), (803, 789, 812, 826), (804, 791, 814, 827), (807, 808, 831, 830), (826, 807, 830, 849), (824, 814, 837, 847), (806, 818, 841, 829), (809, 805, 828, 832), (810, 809, 832, 833), (819, 808, 831, 842), (820, 811, 834, 843), (815, 816, 839, 838), (827, 815, 838, 850), (821, 810, 833, 844), (805, 813, 836, 828), (817, 813, 836, 840), (818, 817, 840, 841), (819, 811, 834, 842), (820, 816, 839, 843), (825, 812, 835, 848), (822, 806, 829, 845), (823, 821, 844, 846), (824, 822, 845, 847), (825, 823, 846, 848), (826, 812, 835, 849), (827, 814, 837, 850), (830, 831, 854, 853), (849, 830, 853, 872), (847, 837, 860, 870), (829, 841, 864, 852), (832, 828, 851, 855), (833, 832, 855, 856), (842, 831, 854, 865), (843, 834, 857, 866), (838, 839, 862, 861), (850, 838, 861, 873), (844, 833, 856, 867), (828, 836, 859, 851), (840, 836, 859, 863), (841, 840, 863, 864), (842, 834, 857, 865), (843, 839, 862, 866), (848, 835, 858, 871), (845, 829, 852, 868), (846, 844, 867, 869), (847, 845, 868, 870), (848, 846, 869, 871), (849, 835, 858, 872), (850, 837, 860, 873), (853, 854, 877, 876), (872, 853, 876, 895), (870, 860, 883, 893), (852, 864, 887, 875), (855, 851, 874, 878), (856, 855, 878, 879), (865, 854, 877, 888), (866, 857, 880, 889), (861, 862, 885, 884), (873, 861, 884, 896), (867, 856, 879, 890), (851, 859, 882, 874), (863, 859, 882, 886), (864, 863, 886, 887), (865, 857, 880, 888), (866, 862, 885, 889), (871, 858, 881, 894), (868, 852, 875, 891), (869, 867, 890, 892), (870, 868, 891, 893), (871, 869, 892, 894), (872, 858, 881, 895), (873, 860, 883, 896), (876, 877, 900, 899), (895, 876, 899, 918), (893, 883, 906, 916), (875, 887, 910, 898), (878, 874, 897, 901), (879, 878, 901, 902), (888, 877, 900, 911), (889, 880, 903, 912), (884, 885, 908, 907), (896, 884, 907, 919), (890, 879, 902, 913), (874, 882, 905, 897), (886, 882, 905, 909), (887, 886, 909, 910), (888, 880, 903, 911), (889, 885, 908, 912), (894, 881, 904, 917), (891, 875, 898, 914), (892, 890, 913, 915), (893, 891, 914, 916), (894, 892, 915, 917), (895, 881, 904, 918), (896, 883, 906, 919), (899, 900, 923, 922), (918, 899, 922, 941), (916, 906, 929, 939), (898, 910, 933, 921), (901, 897, 920, 924), (902, 901, 924, 925), (911, 900, 923, 934), (912, 903, 926, 935), (907, 908, 931, 930), (919, 907, 930, 942), (913, 902, 925, 936), (897, 905, 928, 920), (909, 905, 928, 932), (910, 909, 932, 933), (911, 903, 926, 934), (912, 908, 931, 935), (917, 904, 927, 940), (914, 898, 921, 937), (915, 913, 936, 938), (916, 914, 937, 939), (917, 915, 938, 940), (918, 904, 927, 941), (919, 906, 929, 942), (922, 923, 946, 945), (941, 922, 945, 964), (939, 929, 952, 962), (921, 933, 956, 944), (924, 920, 943, 947), (925, 924, 947, 948), (934, 923, 946, 957), (935, 926, 949, 958), (930, 931, 954, 953), (942, 930, 953, 965), (936, 925, 948, 959), (920, 928, 951, 943), (932, 928, 951, 955), (933, 932, 955, 956), (934, 926, 949, 957), (935, 931, 954, 958), (940, 927, 950, 963), (937, 921, 944, 960), (938, 936, 959, 961), (939, 937, 960, 962), (940, 938, 961, 963), (941, 927, 950, 964), (942, 929, 952, 965), (945, 946, 969, 968), (964, 945, 968, 987), (962, 952, 975, 985), (944, 956, 979, 967), (947, 943, 966, 970), (948, 947, 970, 971), (957, 946, 969, 980), (958, 949, 972, 981), (953, 954, 977, 976), (965, 953, 976, 988), (959, 948, 971, 982), (943, 951, 974, 966), (955, 951, 974, 978), (956, 955, 978, 979), (957, 949, 972, 980), (958, 954, 977, 981), (963, 950, 973, 986), (960, 944, 967, 983), (961, 959, 982, 984), (962, 960, 983, 985), (963, 961, 984, 986), (964, 950, 973, 987), (965, 952, 975, 988), (968, 969, 992, 991), (987, 968, 991, 1010), (985, 975, 998, 1008), (967, 979, 1002, 990), (970, 966, 989, 993), (971, 970, 993, 994), (980, 969, 992, 1003), (981, 972, 995, 1004), (976, 977, 1000, 999), (988, 976, 999, 1011), (982, 971, 994, 1005), (966, 974, 997, 989), (978, 974, 997, 1001), (979, 978, 1001, 1002), (980, 972, 995, 1003), (981, 977, 1000, 1004), (986, 973, 996, 1009), (983, 967, 990, 1006), (984, 982, 1005, 1007), (985, 983, 1006, 1008), (986, 984, 1007, 1009), (987, 973, 996, 1010), (988, 975, 998, 1011), (991, 992, 1015, 1014), (1010, 991, 1014, 1033), (1008, 998, 1021, 1031), (990, 1002, 1025, 1013), (993, 989, 1012, 1016), (994, 993, 1016, 1017), (1003, 992, 1015, 1026), (1004, 995, 1018, 1027), (999, 1000, 1023, 1022), (1011, 999, 1022, 1034), (1005, 994, 1017, 1028), (989, 997, 1020, 1012), (1001, 997, 1020, 1024), (1002, 1001, 1024, 1025), (1003, 995, 1018, 1026), (1004, 1000, 1023, 1027), (1009, 996, 1019, 1032), (1006, 990, 1013, 1029), (1007, 1005, 1028, 1030), (1008, 1006, 1029, 1031), (1009, 1007, 1030, 1032), (1010, 996, 1019, 1033), (1011, 998, 1021, 1034), (1014, 1015, 1038, 1037), (1033, 1014, 1037, 1056), (1031, 1021, 1044, 1054), (1013, 1025, 1048, 1036), (1016, 1012, 1035, 1039), (1017, 1016, 1039, 1040), (1026, 1015, 1038, 1049), (1027, 1018, 1041, 1050), (1022, 1023, 1046, 1045), (1034, 1022, 1045, 1057), (1028, 1017, 1040, 1051), (1012, 1020, 1043, 1035), (1024, 1020, 1043, 1047), (1025, 1024, 1047, 1048), (1026, 1018, 1041, 1049), (1027, 1023, 1046, 1050), (1032, 1019, 1042, 1055), (1029, 1013, 1036, 1052), (1030, 1028, 1051, 1053), (1031, 1029, 1052, 1054), (1032, 1030, 1053, 1055), (1033, 1019, 1042, 1056), (1034, 1021, 1044, 1057), (1037, 1038, 1061, 1060), (1056, 1037, 1060, 1079), (1054, 1044, 1067, 1077), (1036, 1048, 1071, 1059), (1039, 1035, 1058, 1062), (1040, 1039, 1062, 1063), (1049, 1038, 1061, 1072), (1050, 1041, 1064, 1073), (1045, 1046, 1069, 1068), (1057, 1045, 1068, 1080), (1051, 1040, 1063, 1074), (1035, 1043, 1066, 1058), (1047, 1043, 1066, 1070), (1048, 1047, 1070, 1071), (1049, 1041, 1064, 1072), (1050, 1046, 1069, 1073), (1055, 1042, 1065, 1078), (1052, 1036, 1059, 1075), (1053, 1051, 1074, 1076), (1054, 1052, 1075, 1077), (1055, 1053, 1076, 1078), (1056, 1042, 1065, 1079), (1057, 1044, 1067, 1080), (1060, 1061, 1084, 1083), (1079, 1060, 1083, 1102), (1077, 1067, 1090, 1100), (1059, 1071, 1094, 1082), (1062, 1058, 1081, 1085), (1063, 1062, 1085, 1086), (1072, 1061, 1084, 1095), (1073, 1064, 1087, 1096), (1068, 1069, 1092, 1091), (1080, 1068, 1091, 1103), (1074, 1063, 1086, 1097), (1058, 1066, 1089, 1081), (1070, 1066, 1089, 1093), (1071, 1070, 1093, 1094), (1072, 1064, 1087, 1095), (1073, 1069, 1092, 1096), (1078, 1065, 1088, 1101), (1075, 1059, 1082, 1098), (1076, 1074, 1097, 1099), (1077, 1075, 1098, 1100), (1078, 1076, 1099, 1101), (1079, 1065, 1088, 1102), (1080, 1067, 1090, 1103), (1083, 1084, 1107, 1106), (1102, 1083, 1106, 1125), (1100, 1090, 1113, 1123), (1082, 1094, 1117, 1105), (1085, 1081, 1104, 1108), (1086, 1085, 1108, 1109), (1095, 1084, 1107, 1118), (1096, 1087, 1110, 1119), (1091, 1092, 1115, 1114), (1103, 1091, 1114, 1126), (1097, 1086, 1109, 1120), (1081, 1089, 1112, 1104), (1093, 1089, 1112, 1116), (1094, 1093, 1116, 1117), (1095, 1087, 1110, 1118), (1096, 1092, 1115, 1119), (1101, 1088, 1111, 1124), (1098, 1082, 1105, 1121), (1099, 1097, 1120, 1122), (1100, 1098, 1121, 1123), (1101, 1099, 1122, 1124), (1102, 1088, 1111, 1125), (1103, 1090, 1113, 1126), (1106, 1107, 1130, 1129), (1125, 1106, 1129, 1148), (1123, 1113, 1136, 1146), (1105, 1117, 1140, 1128), (1108, 1104, 1127, 1131), (1109, 1108, 1131, 1132), (1118, 1107, 1130, 1141), (1119, 1110, 1133, 1142), (1114, 1115, 1138, 1137), (1126, 1114, 1137, 1149), (1120, 1109, 1132, 1143), (1104, 1112, 1135, 1127), (1116, 1112, 1135, 1139), (1117, 1116, 1139, 1140), (1118, 1110, 1133, 1141), (1119, 1115, 1138, 1142), (1124, 1111, 1134, 1147), (1121, 1105, 1128, 1144), (1122, 1120, 1143, 1145), (1123, 1121, 1144, 1146), (1124, 1122, 1145, 1147), (1125, 1111, 1134, 1148), (1126, 1113, 1136, 1149), (1129, 1130, 1153, 1152), (1148, 1129, 1152, 1171), (1146, 1136, 1159, 1169), (1128, 1140, 1163, 1151), (1131, 1127, 1150, 1154), (1132, 1131, 1154, 1155), (1141, 1130, 1153, 1164), (1142, 1133, 1156, 1165), (1137, 1138, 1161, 1160), (1149, 1137, 1160, 1172), (1143, 1132, 1155, 1166), (1127, 1135, 1158, 1150), (1139, 1135, 1158, 1162), (1140, 1139, 1162, 1163), (1141, 1133, 1156, 1164), (1142, 1138, 1161, 1165), (1147, 1134, 1157, 1170), (1144, 1128, 1151, 1167), (1145, 1143, 1166, 1168), (1146, 1144, 1167, 1169), (1147, 1145, 1168, 1170), (1148, 1134, 1157, 1171), (1149, 1136, 1159, 1172), (1152, 1153, 1176, 1175), (1171, 1152, 1175, 1194), (1169, 1159, 1182, 1192), (1151, 1163, 1186, 1174), (1154, 1150, 1173, 1177), (1155, 1154, 1177, 1178), (1164, 1153, 1176, 1187), (1165, 1156, 1179, 1188), (1160, 1161, 1184, 1183), (1172, 1160, 1183, 1195), (1166, 1155, 1178, 1189), (1150, 1158, 1181, 1173), (1162, 1158, 1181, 1185), (1163, 1162, 1185, 1186), (1164, 1156, 1179, 1187), (1165, 1161, 1184, 1188), (1170, 1157, 1180, 1193), (1167, 1151, 1174, 1190), (1168, 1166, 1189, 1191), (1169, 1167, 1190, 1192), (1170, 1168, 1191, 1193), (1171, 1157, 1180, 1194), (1172, 1159, 1182, 1195), (1175, 1176, 1199, 1198), (1194, 1175, 1198, 1217), (1192, 1182, 1205, 1215), (1174, 1186, 1209, 1197), (1177, 1173, 1196, 1200), (1178, 1177, 1200, 1201), (1187, 1176, 1199, 1210), (1188, 1179, 1202, 1211), (1183, 1184, 1207, 1206), (1195, 1183, 1206, 1218), (1189, 1178, 1201, 1212), (1173, 1181, 1204, 1196), (1185, 1181, 1204, 1208), (1186, 1185, 1208, 1209), (1187, 1179, 1202, 1210), (1188, 1184, 1207, 1211), (1193, 1180, 1203, 1216), (1190, 1174, 1197, 1213), (1191, 1189, 1212, 1214), (1192, 1190, 1213, 1215), (1193, 1191, 1214, 1216), (1194, 1180, 1203, 1217), (1195, 1182, 1205, 1218), (1198, 1199, 1222, 1221), (1217, 1198, 1221, 1240), (1215, 1205, 1228, 1238), (1197, 1209, 1232, 1220), (1200, 1196, 1219, 1223), (1201, 1200, 1223, 1224), (1210, 1199, 1222, 1233), (1211, 1202, 1225, 1234), (1206, 1207, 1230, 1229), (1218, 1206, 1229, 1241), (1212, 1201, 1224, 1235), (1196, 1204, 1227, 1219), (1208, 1204, 1227, 1231), (1209, 1208, 1231, 1232), (1210, 1202, 1225, 1233), (1211, 1207, 1230, 1234), (1216, 1203, 1226, 1239), (1213, 1197, 1220, 1236), (1214, 1212, 1235, 1237), (1215, 1213, 1236, 1238), (1216, 1214, 1237, 1239), (1217, 1203, 1226, 1240), (1218, 1205, 1228, 1241), (1221, 1222, 1245, 1244), (1240, 1221, 1244, 1263), (1238, 1228, 1251, 1261), (1220, 1232, 1255, 1243), (1223, 1219, 1242, 1246), (1224, 1223, 1246, 1247), (1233, 1222, 1245, 1256), (1234, 1225, 1248, 1257), (1229, 1230, 1253, 1252), (1241, 1229, 1252, 1264), (1235, 1224, 1247, 1258), (1219, 1227, 1250, 1242), (1231, 1227, 1250, 1254), (1232, 1231, 1254, 1255), (1233, 1225, 1248, 1256), (1234, 1230, 1253, 1257), (1239, 1226, 1249, 1262), (1236, 1220, 1243, 1259), (1237, 1235, 1258, 1260), (1238, 1236, 1259, 1261), (1239, 1237, 1260, 1262), (1240, 1226, 1249, 1263), (1241, 1228, 1251, 1264), (1244, 1245, 1268, 1267), (1263, 1244, 1267, 1286), (1261, 1251, 1274, 1284), (1243, 1255, 1278, 1266), (1246, 1242, 1265, 1269), (1247, 1246, 1269, 1270), (1256, 1245, 1268, 1279), (1257, 1248, 1271, 1280), (1252, 1253, 1276, 1275), (1264, 1252, 1275, 1287), (1258, 1247, 1270, 1281), (1242, 1250, 1273, 1265), (1254, 1250, 1273, 1277), (1255, 1254, 1277, 1278), (1256, 1248, 1271, 1279), (1257, 1253, 1276, 1280), (1262, 1249, 1272, 1285), (1259, 1243, 1266, 1282), (1260, 1258, 1281, 1283), (1261, 1259, 1282, 1284), (1262, 1260, 1283, 1285), (1263, 1249, 1272, 1286), (1264, 1251, 1274, 1287), (1267, 1268, 1291, 1290), (1286, 1267, 1290, 1309), (1284, 1274, 1297, 1307), (1266, 1278, 1301, 1289), (1269, 1265, 1288, 1292), (1270, 1269, 1292, 1293), (1279, 1268, 1291, 1302), (1280, 1271, 1294, 1303), (1275, 1276, 1299, 1298), (1287, 1275, 1298, 1310), (1281, 1270, 1293, 1304), (1265, 1273, 1296, 1288), (1277, 1273, 1296, 1300), (1278, 1277, 1300, 1301), (1279, 1271, 1294, 1302), (1280, 1276, 1299, 1303), (1285, 1272, 1295, 1308), (1282, 1266, 1289, 1305), (1283, 1281, 1304, 1306), (1284, 1282, 1305, 1307), (1285, 1283, 1306, 1308), (1286, 1272, 1295, 1309), (1287, 1274, 1297, 1310), (1290, 1291, 1314, 1313), (1309, 1290, 1313, 1332), (1307, 1297, 1320, 1330), (1289, 1301, 1324, 1312), (1292, 1288, 1311, 1315), (1293, 1292, 1315, 1316), (1302, 1291, 1314, 1325), (1303, 1294, 1317, 1326), (1298, 1299, 1322, 1321), (1310, 1298, 1321, 1333), (1304, 1293, 1316, 1327), (1288, 1296, 1319, 1311), (1300, 1296, 1319, 1323), (1301, 1300, 1323, 1324), (1302, 1294, 1317, 1325), (1303, 1299, 1322, 1326), (1308, 1295, 1318, 1331), (1305, 1289, 1312, 1328), (1306, 1304, 1327, 1329), (1307, 1305, 1328, 1330), (1308, 1306, 1329, 1331), (1309, 1295, 1318, 1332), (1310, 1297, 1320, 1333), (1313, 1314, 1337, 1336), (1332, 1313, 1336, 1355), (1330, 1320, 1343, 1353), (1312, 1324, 1347, 1335), (1315, 1311, 1334, 1338), (1316, 1315, 1338, 1339), (1325, 1314, 1337, 1348), (1326, 1317, 1340, 1349), (1321, 1322, 1345, 1344), (1333, 1321, 1344, 1356), (1327, 1316, 1339, 1350), (1311, 1319, 1342, 1334), (1323, 1319, 1342, 1346), (1324, 1323, 1346, 1347), (1325, 1317, 1340, 1348), (1326, 1322, 1345, 1349), (1331, 1318, 1341, 1354), (1328, 1312, 1335, 1351), (1329, 1327, 1350, 1352), (1330, 1328, 1351, 1353), (1331, 1329, 1352, 1354), (1332, 1318, 1341, 1355), (1333, 1320, 1343, 1356), (1336, 1337, 1360, 1359), (1355, 1336, 1359, 1378), (1353, 1343, 1366, 1376), (1335, 1347, 1370, 1358), (1338, 1334, 1357, 1361), (1339, 1338, 1361, 1362), (1348, 1337, 1360, 1371), (1349, 1340, 1363, 1372), (1344, 1345, 1368, 1367), (1356, 1344, 1367, 1379), (1350, 1339, 1362, 1373), (1334, 1342, 1365, 1357), (1346, 1342, 1365, 1369), (1347, 1346, 1369, 1370), (1348, 1340, 1363, 1371), (1349, 1345, 1368, 1372), (1354, 1341, 1364, 1377), (1351, 1335, 1358, 1374), (1352, 1350, 1373, 1375), (1353, 1351, 1374, 1376), (1354, 1352, 1375, 1377), (1355, 1341, 1364, 1378), (1356, 1343, 1366, 1379), (1359, 1360, 1383, 1382), (1378, 1359, 1382, 1401), (1376, 1366, 1389, 1399), (1358, 1370, 1393, 1381), (1361, 1357, 1380, 1384), (1362, 1361, 1384, 1385), (1371, 1360, 1383, 1394), (1372, 1363, 1386, 1395), (1367, 1368, 1391, 1390), (1379, 1367, 1390, 1402), (1373, 1362, 1385, 1396), (1357, 1365, 1388, 1380), (1369, 1365, 1388, 1392), (1370, 1369, 1392, 1393), (1371, 1363, 1386, 1394), (1372, 1368, 1391, 1395), (1377, 1364, 1387, 1400), (1374, 1358, 1381, 1397), (1375, 1373, 1396, 1398), (1376, 1374, 1397, 1399), (1377, 1375, 1398, 1400), (1378, 1364, 1387, 1401), (1379, 1366, 1389, 1402), (1382, 1383, 1406, 1405), (1401, 1382, 1405, 1424), (1399, 1389, 1412, 1422), (1381, 1393, 1416, 1404), (1384, 1380, 1403, 1407), (1385, 1384, 1407, 1408), (1394, 1383, 1406, 1417), (1395, 1386, 1409, 1418), (1390, 1391, 1414, 1413), (1402, 1390, 1413, 1425), (1396, 1385, 1408, 1419), (1380, 1388, 1411, 1403), (1392, 1388, 1411, 1415), (1393, 1392, 1415, 1416), (1394, 1386, 1409, 1417), (1395, 1391, 1414, 1418), (1400, 1387, 1410, 1423), (1397, 1381, 1404, 1420), (1398, 1396, 1419, 1421), (1399, 1397, 1420, 1422), (1400, 1398, 1421, 1423), (1401, 1387, 1410, 1424), (1402, 1389, 1412, 1425), (1405, 1406, 1429, 1428), (1424, 1405, 1428, 1447), (1422, 1412, 1435, 1445), (1404, 1416, 1439, 1427), (1407, 1403, 1426, 1430), (1408, 1407, 1430, 1431), (1417, 1406, 1429, 1440), (1418, 1409, 1432, 1441), (1413, 1414, 1437, 1436), (1425, 1413, 1436, 1448), (1419, 1408, 1431, 1442), (1403, 1411, 1434, 1426), (1415, 1411, 1434, 1438), (1416, 1415, 1438, 1439), (1417, 1409, 1432, 1440), (1418, 1414, 1437, 1441), (1423, 1410, 1433, 1446), (1420, 1404, 1427, 1443), (1421, 1419, 1442, 1444), (1422, 1420, 1443, 1445), (1423, 1421, 1444, 1446), (1424, 1410, 1433, 1447), (1425, 1412, 1435, 1448), (1428, 1429, 1452, 1451), (1447, 1428, 1451, 1470), (1445, 1435, 1458, 1468), (1427, 1439, 1462, 1450), (1430, 1426, 1449, 1453), (1431, 1430, 1453, 1454), (1440, 1429, 1452, 1463), (1441, 1432, 1455, 1464), (1436, 1437, 1460, 1459), (1448, 1436, 1459, 1471), (1442, 1431, 1454, 1465), (1426, 1434, 1457, 1449), (1438, 1434, 1457, 1461), (1439, 1438, 1461, 1462), (1440, 1432, 1455, 1463), (1441, 1437, 1460, 1464), (1446, 1433, 1456, 1469), (1443, 1427, 1450, 1466), (1444, 1442, 1465, 1467), (1445, 1443, 1466, 1468), (1446, 1444, 1467, 1469), (1447, 1433, 1456, 1470), (1448, 1435, 1458, 1471), (1451, 1452, 3, 2), (1470, 1451, 2, 21), (1468, 1458, 9, 19), (1450, 1462, 13, 1), (1453, 1449, 0, 4), (1454, 1453, 4, 5), (1463, 1452, 3, 14), (1464, 1455, 6, 15), (1459, 1460, 11, 10), (1471, 1459, 10, 22), (1465, 1454, 5, 16), (1449, 1457, 8, 0), (1461, 1457, 8, 12), (1462, 1461, 12, 13), (1463, 1455, 6, 14), (1464, 1460, 11, 15), (1469, 1456, 7, 20), (1466, 1450, 1, 17), (1467, 1465, 16, 18), (1468, 1466, 17, 19), (1469, 1467, 18, 20), (1470, 1456, 7, 21), (1471, 1458, 9, 22)])
me_thingy_010.use_remesh_preserve_volume = False
me_thingy_010.use_remesh_preserve_attributes = False
me_thingy_010.use_mirror_vertex_groups = False
me_thingy_010.update()
me_plane = bpy.data.meshes.new('Plane')
me_plane.from_pydata([(-9.313e-10, 0.0, 1.73), (1.053, 5.079e-09, -2.039), (1.626, 1.236e-08, 0.5674), (1.375, 2.911e-08, 0.2656), (0.1411, -5.578e-10, 1.808), (0.5179, 2.652e-09, 1.71), (0.6304, 3.882e-08, 0.0), (1.336, 7.506e-09, 1.384), (-9.313e-10, 0.0, -1.73), (1.336, 7.506e-09, -1.384), (1.626, 1.236e-08, -0.5674), (1.375, 2.911e-08, -0.2656), (0.1411, -5.578e-10, -1.808), (0.5179, 2.652e-09, -1.71), (0.7865, 3.396e-08, 0.1328), (0.7865, 3.396e-08, -0.1328), (1.053, 5.079e-09, 2.039), (1.367, 6.293e-09, -1.977), (1.367, 6.293e-09, 1.977), (1.161, 6.899e-09, -1.558), (1.161, 6.899e-09, 1.558), (1.724, 9.933e-09, 1.59), (1.724, 9.933e-09, -1.59)], [(2, 3), (21, 2), (19, 9), (1, 13), (4, 0), (5, 4), (14, 3), (15, 6), (10, 11), (22, 10), (16, 5), (0, 8), (12, 8), (13, 12), (14, 6), (15, 11), (20, 7), (17, 1), (18, 16), (19, 17), (20, 18), (21, 7), (22, 9)], [])
me_plane.use_remesh_preserve_volume = False
me_plane.use_remesh_preserve_attributes = False
me_plane.use_mirror_vertex_groups = False
me_plane.update()
me_plane_001 = bpy.data.meshes.new('Plane.001')
me_plane_001.from_pydata([(1.0, -1.0, 0.0), (-1.0, -1.0, 0.0), (1.0, 1.0, 0.0), (-1.0, 1.0, 0.0)], [], [(1, 0, 2, 3)])
me_plane_001.use_remesh_preserve_volume = False
me_plane_001.use_remesh_preserve_attributes = False
me_plane_001.use_mirror_vertex_groups = False
me_plane_001.update()
me_circle_001 = bpy.data.meshes.new('Circle.001')
me_circle_001.from_pydata([(0.0, 1.0, 0.0), (-0.866, -0.5, 0.0), (0.866, -0.5, 0.0), (0.866, 0.5, 1.0), (-0.866, 0.5, 1.0), (5.96e-08, -1.0, 1.0), (0.0, 0.0, 2.0), (0.0, 0.0, -1.0), (0.6196, 0.09123, 0.8639), (0.3309, -0.07544, 1.197), (0.6369, -0.366, 0.6719), (0.3482, -0.5327, 1.005), (0.2626, -0.01337, -0.4293), (0.5513, -0.18, -0.09597), (0.3284, 0.5646, -0.08865), (0.617, 0.3979, 0.2447), (-0.7804, 0.2465, 0.2958), (-0.7804, -0.08681, -0.03751), (-0.1008, 0.2501, -0.2388), (-0.1008, 0.5834, 0.09457), (-0.484, -0.346, 0.5849), (-0.1953, -0.5127, 0.9183), (-0.6724, 0.0727, 1.099), (-0.3837, -0.09397, 1.432)], [(11, 5), (17, 1), (15, 3), (21, 5), (9, 6), (19, 0), (23, 6), (13, 2), (8, 3), (9, 8), (10, 2), (11, 10), (12, 7), (13, 12), (14, 0), (15, 14), (16, 4), (17, 16), (18, 7), (19, 18), (20, 1), (21, 20), (22, 4), (23, 22)], [])
me_circle_001.use_remesh_preserve_volume = False
me_circle_001.use_remesh_preserve_attributes = False
me_circle_001.use_mirror_vertex_groups = False
me_circle_001.update()

# ---- objects
ob_empty = bpy.data.objects.new('Empty', None)
ob_thingy = bpy.data.objects.new('thingy', me_thingy_010)
ob_profile = bpy.data.objects.new('Profile', me_plane)
ob_lamp = bpy.data.objects.new('Lamp', light_lamp)
ob_camera = bpy.data.objects.new('Camera', cam_camera)
ob_plane_001 = bpy.data.objects.new('Plane.001', me_plane_001)
ob_circle = bpy.data.objects.new('Circle', me_circle_001)

# ---- transforms, parenting, visibility, modifiers, constraints
ob_empty.location = (0.0, 0.0, 0.0)
ob_empty.rotation_euler = (0.0, -0.0, -0.6981)
ob_empty.empty_display_type = 'ARROWS'
ob_empty.empty_image_offset = (0.0, 0.0)
ob_empty.lineart.crease_threshold = 0.0
ob_thingy.location = (0.0, 0.0, 0.0)
ob_thingy.lineart.crease_threshold = 0.0
ob_profile.location = (0.01632, -4.035e-08, 0.0)
ob_profile.scale = (1.1, 1.1, 1.1)
ob_profile.lineart.crease_threshold = 0.0
ob_lamp.location = (4.076, 1.005, 5.904)
ob_lamp.rotation_euler = (0.6503, 0.05522, 1.866)
ob_lamp.lock_rotations_4d = False
ob_lamp.empty_display_type = 'ARROWS'
ob_lamp.color = (0.0, 0.0, 0.0, 0.0)
ob_lamp.lineart.crease_threshold = 0.0
ob_camera.location = (7.481, -6.508, 5.344)
ob_camera.rotation_euler = (1.109, 0.01082, 0.8149)
ob_camera.lock_rotations_4d = False
ob_camera.empty_display_type = 'ARROWS'
ob_camera.color = (0.0, 0.0, 0.0, 0.0)
ob_camera.display_type = 'WIRE'
ob_camera.lineart.crease_threshold = 0.0
ob_plane_001.location = (0.0, 0.0, 0.0)
ob_plane_001.scale = (1.0, 8.66, 1.0)
ob_plane_001.lineart.crease_threshold = 0.0
ob_circle.location = (0.0, 0.0, 0.0)
ob_circle.lineart.crease_threshold = 0.0

# ---- collection membership
col_collection_1.objects.link(ob_empty)
col_collection_1.objects.link(ob_thingy)
col_collection_1.objects.link(ob_profile)
col_collection_1.objects.link(ob_lamp)
col_collection_1.objects.link(ob_camera)
col_collection_2.objects.link(ob_plane_001)
col_collection_3.objects.link(ob_circle)

# ---- scene / render settings (as saved in the file)
scene.camera = ob_camera
scene.frame_start = 1; scene.frame_end = 250; scene.frame_set(4)
scene.render.engine = 'BLENDER_EEVEE_NEXT'
scene.render.image_settings.color_mode = 'RGB'
scene.render.image_settings.compression = 90
scene.render.resolution_percentage = 50
scene.render.dither_intensity = 0.0
scene.cycles.use_denoising = False
scene.cycles.samples = 10
scene.cycles.sampling_pattern = 'TABULATED_SOBOL'
scene.cycles.light_sampling_threshold = 0.0
scene.cycles.use_adaptive_sampling = False
scene.cycles.use_light_tree = False
scene.cycles.blur_glossy = 0.0
scene.cycles.volume_bounces = 1
scene.cycles.pixel_filter_type = 'GAUSSIAN'
scene.cycles.sample_clamp_indirect = 0.0
scene.view_settings.view_transform = 'Standard'
bpy.context.view_layer.update()
